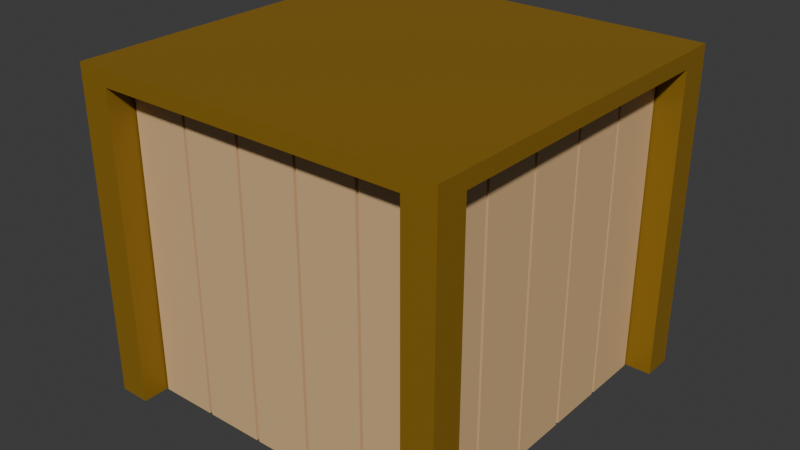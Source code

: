 # Source: SimpleBoxCollectable.blend  (saved by Blender 5.0.118; exported with 4.5.12 LTS)
import bpy
from mathutils import Matrix  # noqa: F401  (used for matrix-valued properties, if any)

bpy.ops.wm.read_factory_settings(use_empty=True)
scene = bpy.context.scene
scene.name = 'Scene'

# ---- collections
col_collection = bpy.data.collections.new('Collection'); scene.collection.children.link(col_collection)

# ---- materials (node trees are filled in below, after node groups)
mat_wooddark = bpy.data.materials.new('WoodDark')
mat_woodbright = bpy.data.materials.new('WoodBright')

# ---- material node trees
mat_wooddark.use_nodes = True; mat_wooddark.node_tree.nodes.clear()
_N = mat_wooddark.node_tree.nodes; _L = mat_wooddark.node_tree.links
n0 = _N.new('ShaderNodeBsdfPrincipled'); n0.name = 'Principled BSDF'; n0.location = (-200, 100)
n0.inputs[0].default_value = (0.2582, 0.1413, 0.006996, 1.0)
n1 = _N.new('ShaderNodeOutputMaterial'); n1.name = 'Material Output'; n1.location = (200, 100)
_L.new(n0.outputs[0], n1.inputs[0])
n1.is_active_output = True
mat_woodbright.use_nodes = True; mat_woodbright.node_tree.nodes.clear()
_N = mat_woodbright.node_tree.nodes; _L = mat_woodbright.node_tree.links
n0 = _N.new('ShaderNodeBsdfPrincipled'); n0.name = 'Principled BSDF'; n0.location = (-200, 100)
n0.inputs[0].default_value = (0.7305, 0.4793, 0.2423, 1.0)
n1 = _N.new('ShaderNodeOutputMaterial'); n1.name = 'Material Output'; n1.location = (200, 100)
_L.new(n0.outputs[0], n1.inputs[0])
n1.is_active_output = True

# ---- world
world_world = bpy.data.worlds.new('World'); scene.world = world_world
world_world.use_nodes = True; world_world.node_tree.nodes.clear()
_N = world_world.node_tree.nodes; _L = world_world.node_tree.links
n0 = _N.new('ShaderNodeOutputWorld'); n0.name = 'World Output'; n0.location = (200, 100)
n1 = _N.new('ShaderNodeBackground'); n1.name = 'Background'; n1.location = (-200, 100)
n1.inputs[0].default_value = (0.05088, 0.05088, 0.05088, 1.0)
_L.new(n1.outputs[0], n0.inputs[0])
n0.is_active_output = True
world_world.color = (0.05088, 0.05088, 0.05088)
world_world.sun_shadow_jitter_overblur = 0.0

# ---- meshes
me_cube_027 = bpy.data.meshes.new('Cube.027')
me_cube_027.from_pydata([(-1.0, -6.667, -1.0), (-1.0, -6.667, 1.0), (-1.0, 6.667, -1.0), (-1.0, 6.667, 1.0), (1.0, -6.667, -1.0), (1.0, -6.667, 1.0), (1.0, 6.667, -1.0), (1.0, 6.667, 1.0)], [], [(0, 1, 3, 2), (2, 3, 7, 6), (6, 7, 5, 4), (4, 5, 1, 0), (2, 6, 4, 0), (7, 3, 1, 5)])
_uv = me_cube_027.uv_layers.new(name='UVMap')
_uv.uv.foreach_set('vector', [0.375, 0.0, 0.625, 0.0, 0.625, 0.25, 0.375, 0.25, 0.375, 0.25, 0.625, 0.25, 0.625, 0.5, 0.375, 0.5, 0.375, 0.5, 0.625, 0.5, 0.625, 0.75, 0.375, 0.75, 0.375, 0.75, 0.625, 0.75, 0.625, 1.0, 0.375, 1.0, 0.125, 0.5, 0.375, 0.5, 0.375, 0.75, 0.125, 0.75, 0.625, 0.5, 0.875, 0.5, 0.875, 0.75, 0.625, 0.75])
me_cube_027.materials.append(mat_wooddark)
me_cube_027.update()
me_cube_001 = bpy.data.meshes.new('Cube.001')
me_cube_001.from_pydata([(-1.0, -6.667, -1.0), (-1.0, -6.667, 1.0), (-1.0, 6.667, -1.0), (-1.0, 6.667, 1.0), (1.0, -6.667, -1.0), (1.0, -6.667, 1.0), (1.0, 6.667, -1.0), (1.0, 6.667, 1.0)], [], [(0, 1, 3, 2), (2, 3, 7, 6), (6, 7, 5, 4), (4, 5, 1, 0), (2, 6, 4, 0), (7, 3, 1, 5)])
_uv = me_cube_001.uv_layers.new(name='UVMap')
_uv.uv.foreach_set('vector', [0.375, 0.0, 0.625, 0.0, 0.625, 0.25, 0.375, 0.25, 0.375, 0.25, 0.625, 0.25, 0.625, 0.5, 0.375, 0.5, 0.375, 0.5, 0.625, 0.5, 0.625, 0.75, 0.375, 0.75, 0.375, 0.75, 0.625, 0.75, 0.625, 1.0, 0.375, 1.0, 0.125, 0.5, 0.375, 0.5, 0.375, 0.75, 0.125, 0.75, 0.625, 0.5, 0.875, 0.5, 0.875, 0.75, 0.625, 0.75])
me_cube_001.materials.append(mat_wooddark)
me_cube_001.update()
me_cube_002 = bpy.data.meshes.new('Cube.002')
me_cube_002.from_pydata([(-1.0, -6.667, -1.0), (-1.0, -6.667, 1.0), (-1.0, 6.667, -1.0), (-1.0, 6.667, 1.0), (1.0, -6.667, -1.0), (1.0, -6.667, 1.0), (1.0, 6.667, -1.0), (1.0, 6.667, 1.0)], [], [(0, 1, 3, 2), (2, 3, 7, 6), (6, 7, 5, 4), (4, 5, 1, 0), (2, 6, 4, 0), (7, 3, 1, 5)])
_uv = me_cube_002.uv_layers.new(name='UVMap')
_uv.uv.foreach_set('vector', [0.375, 0.0, 0.625, 0.0, 0.625, 0.25, 0.375, 0.25, 0.375, 0.25, 0.625, 0.25, 0.625, 0.5, 0.375, 0.5, 0.375, 0.5, 0.625, 0.5, 0.625, 0.75, 0.375, 0.75, 0.375, 0.75, 0.625, 0.75, 0.625, 1.0, 0.375, 1.0, 0.125, 0.5, 0.375, 0.5, 0.375, 0.75, 0.125, 0.75, 0.625, 0.5, 0.875, 0.5, 0.875, 0.75, 0.625, 0.75])
me_cube_002.materials.append(mat_wooddark)
me_cube_002.update()
me_cube_008 = bpy.data.meshes.new('Cube.008')
me_cube_008.from_pydata([(-1.0, -6.667, -1.0), (-1.0, -6.667, 1.0), (-1.0, 6.667, -1.0), (-1.0, 6.667, 1.0), (1.0, -6.667, -1.0), (1.0, -6.667, 1.0), (1.0, 6.667, -1.0), (1.0, 6.667, 1.0)], [], [(0, 1, 3, 2), (2, 3, 7, 6), (6, 7, 5, 4), (4, 5, 1, 0), (2, 6, 4, 0), (7, 3, 1, 5)])
_uv = me_cube_008.uv_layers.new(name='UVMap')
_uv.uv.foreach_set('vector', [0.375, 0.0, 0.625, 0.0, 0.625, 0.25, 0.375, 0.25, 0.375, 0.25, 0.625, 0.25, 0.625, 0.5, 0.375, 0.5, 0.375, 0.5, 0.625, 0.5, 0.625, 0.75, 0.375, 0.75, 0.375, 0.75, 0.625, 0.75, 0.625, 1.0, 0.375, 1.0, 0.125, 0.5, 0.375, 0.5, 0.375, 0.75, 0.125, 0.75, 0.625, 0.5, 0.875, 0.5, 0.875, 0.75, 0.625, 0.75])
me_cube_008.materials.append(mat_wooddark)
me_cube_008.update()
me_cube_010 = bpy.data.meshes.new('Cube.010')
me_cube_010.from_pydata([(-1.0, -6.667, -1.0), (-1.0, -6.667, -0.9), (-1.0, 153.3, -1.0), (-1.0, 153.3, -0.9), (23.0, -6.667, -1.0), (23.0, -6.667, -0.9), (23.0, 153.3, -1.0), (23.0, 153.3, -0.9), (12.11, 92.16, -0.9), (15.7, 70.08, -0.9), (11.87, 49.43, -0.9), (13.75, 33.52, -0.9), (10.17, 13.29, -0.9), (8.004, 25.03, -0.9), (5.586, 6.922, -0.9), (5.999, 34.3, -0.9), (2.599, 43.63, -0.9), (3.497, 77.11, -0.9), (6.41, 87.74, -0.9), (9.351, 107.0, -0.9), (8.215, 69.03, -0.9), (4.803, 6.015, -1.0), (5.08, 28.8, -1.0), (2.362, 41.24, -1.0), (3.339, 69.82, -1.0), (5.627, 87.09, -1.0), (8.551, 103.3, -1.0), (7.112, 64.36, -1.0), (11.03, 80.55, -1.0), (13.98, 64.31, -1.0), (10.79, 47.61, -1.0), (12.13, 29.35, -1.0), (9.438, 12.9, -1.0), (7.127, 33.29, -1.0)], [], [(0, 1, 3, 2), (2, 3, 7, 6), (6, 7, 5, 4), (4, 5, 1, 0), (2, 6, 4, 29, 28, 27, 26, 25, 24, 23, 0), (7, 3, 1, 16, 17, 18, 19, 20, 8, 9, 5), (5, 9, 10, 11, 12, 13, 14, 15, 16, 1), (0, 23, 22, 21, 33, 32, 31, 30, 29, 4)])
_uv = me_cube_010.uv_layers.new(name='UVMap')
_uv.uv.foreach_set('vector', [0.375, 0.0, 0.625, 0.0, 0.625, 0.25, 0.375, 0.25, 0.375, 0.25, 0.625, 0.25, 0.625, 0.5, 0.375, 0.5, 0.375, 0.5, 0.625, 0.5, 0.625, 0.75, 0.375, 0.75, 0.375, 0.75, 0.625, 0.75, 0.625, 1.0, 0.375, 1.0, 0.125, 0.5, 0.375, 0.5, 0.375, 0.75, 0.281, 0.6391, 0.2504, 0.6137, 0.2095, 0.639, 0.2245, 0.5781, 0.194, 0.6035, 0.1702, 0.6305, 0.16, 0.6751, 0.125, 0.75, 0.625, 0.5, 0.875, 0.5, 0.875, 0.75, 0.8375, 0.6714, 0.8282, 0.6191, 0.7978, 0.6025, 0.7672, 0.5724, 0.779, 0.6317, 0.7384, 0.5956, 0.7011, 0.6301, 0.625, 0.75, 0.625, 0.75, 0.7011, 0.6301, 0.7409, 0.6623, 0.7214, 0.6872, 0.7587, 0.7188, 0.7812, 0.7005, 0.8064, 0.7288, 0.8021, 0.686, 0.8375, 0.6714, 0.875, 0.75, 0.125, 0.75, 0.16, 0.6751, 0.1883, 0.6946, 0.1855, 0.7302, 0.2097, 0.6876, 0.2337, 0.7194, 0.2618, 0.6937, 0.2478, 0.6652, 0.281, 0.6391, 0.375, 0.75])
me_cube_010.materials.append(mat_wooddark)
me_cube_010.update()
me_cube_011 = bpy.data.meshes.new('Cube.011')
me_cube_011.from_pydata([(12.11, 92.16, -0.9), (15.7, 70.08, -0.9), (11.87, 49.43, -0.9), (13.75, 33.52, -0.9), (10.17, 13.29, -0.9), (8.004, 25.03, -0.9), (5.586, 6.922, -0.9), (5.999, 34.3, -0.9), (2.599, 43.63, -0.9), (3.497, 77.11, -0.9), (6.41, 87.74, -0.9), (9.351, 107.0, -0.9), (8.215, 69.03, -0.9), (4.803, 6.015, -1.0), (5.08, 28.8, -1.0), (2.362, 41.24, -1.0), (3.339, 69.82, -1.0), (5.627, 87.09, -1.0), (8.551, 103.3, -1.0), (7.112, 64.36, -1.0), (11.03, 80.55, -1.0), (13.98, 64.31, -1.0), (10.79, 47.61, -1.0), (12.13, 29.35, -1.0), (9.438, 12.9, -1.0), (7.127, 33.29, -1.0)], [(11, 18), (8, 15), (9, 16), (10, 17), (12, 19), (3, 23), (4, 24), (5, 25), (6, 13), (7, 14)], [(7, 6, 5, 4, 3, 2, 1, 0, 12, 11, 10, 9, 8), (20, 0, 1, 21), (22, 23, 24, 25, 13, 14, 15, 16, 17, 18, 19, 20, 21), (1, 0, 20, 22, 2, 21)])
_uv = me_cube_011.uv_layers.new(name='UVMap')
_uv.uv.foreach_set('vector', [0.8021, 0.686, 0.8064, 0.7288, 0.7812, 0.7005, 0.7587, 0.7188, 0.7214, 0.6872, 0.7409, 0.6623, 0.7011, 0.6301, 0.7384, 0.5956, 0.779, 0.6317, 0.7672, 0.5724, 0.7978, 0.6025, 0.8282, 0.6191, 0.8375, 0.6714, 0.0, 0.0, 0.0, 0.0, 0.0, 0.0, 0.0, 0.0, 0.2478, 0.6652, 0.2618, 0.6937, 0.2337, 0.7194, 0.2097, 0.6876, 0.1855, 0.7302, 0.1883, 0.6946, 0.16, 0.6751, 0.1702, 0.6305, 0.194, 0.6035, 0.2245, 0.5781, 0.2095, 0.639, 0.2504, 0.6137, 0.281, 0.6391, 0.7011, 0.6301, 0.7384, 0.5956, 0.0, 0.0, 0.0, 0.0, 0.0, 0.0, 0.0, 0.0])
me_cube_011.materials.append(mat_wooddark)
me_cube_011.update()
me_cube_012 = bpy.data.meshes.new('Cube.012')
me_cube_012.from_pydata([(-0.95, -34.33, 0.0), (-0.95, -32.33, 0.0), (0.95, -34.33, 0.0), (0.95, -32.33, 0.0), (0.95, -34.33, 1.082), (0.95, -32.33, 1.251), (-0.95, -32.33, 1.266), (-0.95, -34.33, 1.42), (-0.4768, -32.33, 1.284), (-0.2507, -32.33, 1.551), (-0.08067, -32.33, 0.9802), (0.274, -32.33, 1.548), (0.3983, -32.33, 1.332), (0.6578, -32.33, 1.858), (0.7216, -34.33, 1.855), (0.5485, -34.33, 1.299), (0.3479, -34.33, 1.607), (0.06452, -34.33, 0.9481), (-0.09693, -34.33, 1.639), (-0.456, -34.33, 1.224)], [], [(0, 7, 6, 1), (1, 6, 8, 9, 10, 11, 12, 13, 5, 3), (3, 5, 4, 2), (2, 4, 14, 15, 16, 17, 18, 19, 7, 0), (1, 3, 2, 0), (6, 7, 19, 8), (8, 19, 18, 9), (9, 18, 17, 10), (10, 17, 16, 11), (11, 16, 15, 12), (12, 15, 14, 13), (13, 14, 4, 5)])
_uv = me_cube_012.uv_layers.new(name='UVMap')
_uv.uv.foreach_set('vector', [0.375, 0.0, 0.5525, 0.0, 0.5332, 0.25, 0.375, 0.25, 0.375, 0.25, 0.5332, 0.25, 0.5355, 0.3123, 0.5688, 0.342, 0.4975, 0.3644, 0.5685, 0.411, 0.5415, 0.4274, 0.6073, 0.4615, 0.5313, 0.5, 0.375, 0.5, 0.375, 0.5, 0.5313, 0.5, 0.5102, 0.75, 0.375, 0.75, 0.375, 0.75, 0.5102, 0.75, 0.6068, 0.78, 0.5374, 0.8028, 0.5758, 0.8292, 0.4935, 0.8665, 0.5799, 0.8878, 0.528, 0.935, 0.5525, 1.0, 0.375, 1.0, 0.125, 0.5, 0.375, 0.5, 0.375, 0.75, 0.125, 0.75, 0.5332, 0.25, 0.5525, 0.0, 0.528, 0.935, 0.5355, 0.3123, 0.5355, 0.3123, 0.528, 0.935, 0.5799, 0.8878, 0.5688, 0.342, 0.5688, 0.342, 0.5799, 0.8878, 0.4935, 0.8665, 0.4975, 0.3644, 0.4975, 0.3644, 0.4935, 0.8665, 0.5758, 0.8292, 0.5685, 0.411, 0.5685, 0.411, 0.5758, 0.8292, 0.5374, 0.8028, 0.5415, 0.4274, 0.5415, 0.4274, 0.5374, 0.8028, 0.6068, 0.78, 0.6073, 0.4615, 0.6073, 0.4615, 0.6068, 0.78, 0.5102, 0.75, 0.5313, 0.5])
me_cube_012.materials.append(mat_woodbright)
me_cube_012.update()
me_cube_028 = bpy.data.meshes.new('Cube.028')
me_cube_028.from_pydata([(-0.95, -34.33, 2.0), (-0.95, -32.33, 2.0), (0.95, -34.33, 2.0), (0.95, -32.33, 2.0), (0.95, -34.33, 1.082), (0.95, -32.33, 1.251), (-0.95, -32.33, 1.266), (-0.95, -34.33, 1.42), (-0.4768, -32.33, 1.284), (-0.2507, -32.33, 1.551), (-0.08067, -32.33, 0.9802), (0.274, -32.33, 1.548), (0.3983, -32.33, 1.332), (0.6578, -32.33, 1.858), (0.7216, -34.33, 1.855), (0.5485, -34.33, 1.299), (0.3479, -34.33, 1.607), (0.06452, -34.33, 0.9481), (-0.09693, -34.33, 1.639), (-0.4561, -34.33, 1.224)], [], [(3, 1, 0, 2), (5, 13, 12, 11, 10, 9, 8, 6, 1, 3), (4, 5, 3, 2), (6, 7, 0, 1), (7, 19, 18, 17, 16, 15, 14, 4, 2, 0)])
_uv = me_cube_028.uv_layers.new(name='UVMap')
_uv.uv.foreach_set('vector', [0.625, 0.5, 0.875, 0.5, 0.875, 0.75, 0.625, 0.75, 0.5313, 0.5, 0.6073, 0.4615, 0.5415, 0.4274, 0.5685, 0.411, 0.4975, 0.3644, 0.5688, 0.342, 0.5355, 0.3123, 0.5332, 0.25, 0.625, 0.25, 0.625, 0.5, 0.5102, 0.75, 0.5313, 0.5, 0.625, 0.5, 0.625, 0.75, 0.5332, 0.25, 0.5525, 0.0, 0.625, 0.0, 0.625, 0.25, 0.5525, 1.0, 0.528, 0.935, 0.5799, 0.8878, 0.4935, 0.8665, 0.5758, 0.8292, 0.5374, 0.8028, 0.6068, 0.78, 0.5102, 0.75, 0.625, 0.75, 0.625, 1.0])
me_cube_028.materials.append(mat_woodbright)
me_cube_028.update()
me_cube_029 = bpy.data.meshes.new('Cube.029')
me_cube_029.from_pydata([(-2.95, -34.33, 0.0), (-2.95, -32.33, 0.0), (-1.05, -34.33, 0.0), (-1.05, -32.33, 0.0), (-1.05, -34.33, 1.082), (-1.05, -32.33, 1.251), (-2.95, -32.33, 1.266), (-2.95, -34.33, 1.42), (-2.477, -32.33, 1.284), (-2.251, -32.33, 1.551), (-2.081, -32.33, 0.9802), (-1.726, -32.33, 1.548), (-1.602, -32.33, 1.332), (-1.342, -32.33, 1.858), (-1.278, -34.33, 1.855), (-1.452, -34.33, 1.299), (-1.652, -34.33, 1.607), (-1.935, -34.33, 0.9481), (-2.097, -34.33, 1.639), (-2.456, -34.33, 1.224)], [], [(0, 7, 6, 1), (1, 6, 8, 9, 10, 11, 12, 13, 5, 3), (3, 5, 4, 2), (2, 4, 14, 15, 16, 17, 18, 19, 7, 0), (1, 3, 2, 0), (6, 7, 19, 8), (8, 19, 18, 9), (9, 18, 17, 10), (10, 17, 16, 11), (11, 16, 15, 12), (12, 15, 14, 13), (13, 14, 4, 5)])
_uv = me_cube_029.uv_layers.new(name='UVMap')
_uv.uv.foreach_set('vector', [0.375, 0.0, 0.5525, 0.0, 0.5332, 0.25, 0.375, 0.25, 0.375, 0.25, 0.5332, 0.25, 0.5355, 0.3123, 0.5688, 0.342, 0.4975, 0.3644, 0.5685, 0.411, 0.5415, 0.4274, 0.6073, 0.4615, 0.5313, 0.5, 0.375, 0.5, 0.375, 0.5, 0.5313, 0.5, 0.5102, 0.75, 0.375, 0.75, 0.375, 0.75, 0.5102, 0.75, 0.6068, 0.78, 0.5374, 0.8028, 0.5758, 0.8292, 0.4935, 0.8665, 0.5799, 0.8878, 0.528, 0.935, 0.5525, 1.0, 0.375, 1.0, 0.125, 0.5, 0.375, 0.5, 0.375, 0.75, 0.125, 0.75, 0.5332, 0.25, 0.5525, 0.0, 0.528, 0.935, 0.5355, 0.3123, 0.5355, 0.3123, 0.528, 0.935, 0.5799, 0.8878, 0.5688, 0.342, 0.5688, 0.342, 0.5799, 0.8878, 0.4935, 0.8665, 0.4975, 0.3644, 0.4975, 0.3644, 0.4935, 0.8665, 0.5758, 0.8292, 0.5685, 0.411, 0.5685, 0.411, 0.5758, 0.8292, 0.5374, 0.8028, 0.5415, 0.4274, 0.5415, 0.4274, 0.5374, 0.8028, 0.6068, 0.78, 0.6073, 0.4615, 0.6073, 0.4615, 0.6068, 0.78, 0.5102, 0.75, 0.5313, 0.5])
me_cube_029.materials.append(mat_woodbright)
me_cube_029.update()
me_cube_030 = bpy.data.meshes.new('Cube.030')
me_cube_030.from_pydata([(-2.95, -34.33, 2.0), (-2.95, -32.33, 2.0), (-1.05, -34.33, 2.0), (-1.05, -32.33, 2.0), (-1.05, -34.33, 1.082), (-1.05, -32.33, 1.251), (-2.95, -32.33, 1.266), (-2.95, -34.33, 1.42), (-2.477, -32.33, 1.284), (-2.251, -32.33, 1.551), (-2.081, -32.33, 0.9802), (-1.726, -32.33, 1.548), (-1.602, -32.33, 1.332), (-1.342, -32.33, 1.858), (-1.278, -34.33, 1.855), (-1.452, -34.33, 1.299), (-1.652, -34.33, 1.607), (-1.935, -34.33, 0.9481), (-2.097, -34.33, 1.639), (-2.456, -34.33, 1.224)], [], [(3, 1, 0, 2), (5, 13, 12, 11, 10, 9, 8, 6, 1, 3), (4, 5, 3, 2), (6, 7, 0, 1), (7, 19, 18, 17, 16, 15, 14, 4, 2, 0)])
_uv = me_cube_030.uv_layers.new(name='UVMap')
_uv.uv.foreach_set('vector', [0.625, 0.5, 0.875, 0.5, 0.875, 0.75, 0.625, 0.75, 0.5313, 0.5, 0.6073, 0.4615, 0.5415, 0.4274, 0.5685, 0.411, 0.4975, 0.3644, 0.5688, 0.342, 0.5355, 0.3123, 0.5332, 0.25, 0.625, 0.25, 0.625, 0.5, 0.5102, 0.75, 0.5313, 0.5, 0.625, 0.5, 0.625, 0.75, 0.5332, 0.25, 0.5525, 0.0, 0.625, 0.0, 0.625, 0.25, 0.5525, 1.0, 0.528, 0.935, 0.5799, 0.8878, 0.4935, 0.8665, 0.5758, 0.8292, 0.5374, 0.8028, 0.6068, 0.78, 0.5102, 0.75, 0.625, 0.75, 0.625, 1.0])
me_cube_030.materials.append(mat_woodbright)
me_cube_030.update()
me_cube_031 = bpy.data.meshes.new('Cube.031')
me_cube_031.from_pydata([(-4.95, -34.33, 0.0), (-4.95, -32.33, 0.0), (-3.05, -34.33, 0.0), (-3.05, -32.33, 0.0), (-3.05, -34.33, 1.082), (-3.05, -32.33, 1.251), (-4.95, -32.33, 1.266), (-4.95, -34.33, 1.42), (-4.477, -32.33, 1.284), (-4.251, -32.33, 1.551), (-4.081, -32.33, 0.9802), (-3.726, -32.33, 1.548), (-3.602, -32.33, 1.332), (-3.342, -32.33, 1.858), (-3.278, -34.33, 1.855), (-3.452, -34.33, 1.299), (-3.652, -34.33, 1.607), (-3.935, -34.33, 0.9481), (-4.097, -34.33, 1.639), (-4.456, -34.33, 1.224)], [], [(0, 7, 6, 1), (1, 6, 8, 9, 10, 11, 12, 13, 5, 3), (3, 5, 4, 2), (2, 4, 14, 15, 16, 17, 18, 19, 7, 0), (1, 3, 2, 0), (6, 7, 19, 8), (8, 19, 18, 9), (9, 18, 17, 10), (10, 17, 16, 11), (11, 16, 15, 12), (12, 15, 14, 13), (13, 14, 4, 5)])
_uv = me_cube_031.uv_layers.new(name='UVMap')
_uv.uv.foreach_set('vector', [0.375, 0.0, 0.5525, 0.0, 0.5332, 0.25, 0.375, 0.25, 0.375, 0.25, 0.5332, 0.25, 0.5355, 0.3123, 0.5688, 0.342, 0.4975, 0.3644, 0.5685, 0.411, 0.5415, 0.4274, 0.6073, 0.4615, 0.5313, 0.5, 0.375, 0.5, 0.375, 0.5, 0.5313, 0.5, 0.5102, 0.75, 0.375, 0.75, 0.375, 0.75, 0.5102, 0.75, 0.6068, 0.78, 0.5374, 0.8028, 0.5758, 0.8292, 0.4935, 0.8665, 0.5799, 0.8878, 0.528, 0.935, 0.5525, 1.0, 0.375, 1.0, 0.125, 0.5, 0.375, 0.5, 0.375, 0.75, 0.125, 0.75, 0.5332, 0.25, 0.5525, 0.0, 0.528, 0.935, 0.5355, 0.3123, 0.5355, 0.3123, 0.528, 0.935, 0.5799, 0.8878, 0.5688, 0.342, 0.5688, 0.342, 0.5799, 0.8878, 0.4935, 0.8665, 0.4975, 0.3644, 0.4975, 0.3644, 0.4935, 0.8665, 0.5758, 0.8292, 0.5685, 0.411, 0.5685, 0.411, 0.5758, 0.8292, 0.5374, 0.8028, 0.5415, 0.4274, 0.5415, 0.4274, 0.5374, 0.8028, 0.6068, 0.78, 0.6073, 0.4615, 0.6073, 0.4615, 0.6068, 0.78, 0.5102, 0.75, 0.5313, 0.5])
me_cube_031.materials.append(mat_woodbright)
me_cube_031.update()
me_cube_032 = bpy.data.meshes.new('Cube.032')
me_cube_032.from_pydata([(-4.95, -34.33, 2.0), (-4.95, -32.33, 2.0), (-3.05, -34.33, 2.0), (-3.05, -32.33, 2.0), (-3.05, -34.33, 1.082), (-3.05, -32.33, 1.251), (-4.95, -32.33, 1.266), (-4.95, -34.33, 1.42), (-4.477, -32.33, 1.284), (-4.251, -32.33, 1.551), (-4.081, -32.33, 0.9802), (-3.726, -32.33, 1.548), (-3.602, -32.33, 1.332), (-3.342, -32.33, 1.858), (-3.278, -34.33, 1.855), (-3.452, -34.33, 1.299), (-3.652, -34.33, 1.607), (-3.935, -34.33, 0.9481), (-4.097, -34.33, 1.639), (-4.456, -34.33, 1.224)], [], [(3, 1, 0, 2), (5, 13, 12, 11, 10, 9, 8, 6, 1, 3), (4, 5, 3, 2), (6, 7, 0, 1), (7, 19, 18, 17, 16, 15, 14, 4, 2, 0)])
_uv = me_cube_032.uv_layers.new(name='UVMap')
_uv.uv.foreach_set('vector', [0.625, 0.5, 0.875, 0.5, 0.875, 0.75, 0.625, 0.75, 0.5313, 0.5, 0.6073, 0.4615, 0.5415, 0.4274, 0.5685, 0.411, 0.4975, 0.3644, 0.5688, 0.342, 0.5355, 0.3123, 0.5332, 0.25, 0.625, 0.25, 0.625, 0.5, 0.5102, 0.75, 0.5313, 0.5, 0.625, 0.5, 0.625, 0.75, 0.5332, 0.25, 0.5525, 0.0, 0.625, 0.0, 0.625, 0.25, 0.5525, 1.0, 0.528, 0.935, 0.5799, 0.8878, 0.4935, 0.8665, 0.5758, 0.8292, 0.5374, 0.8028, 0.6068, 0.78, 0.5102, 0.75, 0.625, 0.75, 0.625, 1.0])
me_cube_032.materials.append(mat_woodbright)
me_cube_032.update()
me_cube_033 = bpy.data.meshes.new('Cube.033')
me_cube_033.from_pydata([(1.05, -34.33, 0.0), (1.05, -32.33, 0.0), (2.95, -34.33, 0.0), (2.95, -32.33, 0.0), (2.95, -34.33, 1.082), (2.95, -32.33, 1.251), (1.05, -32.33, 1.266), (1.05, -34.33, 1.42), (1.523, -32.33, 1.284), (1.749, -32.33, 1.551), (1.919, -32.33, 0.9802), (2.274, -32.33, 1.548), (2.398, -32.33, 1.332), (2.658, -32.33, 1.858), (2.722, -34.33, 1.855), (2.548, -34.33, 1.299), (2.348, -34.33, 1.607), (2.065, -34.33, 0.9481), (1.903, -34.33, 1.639), (1.544, -34.33, 1.224)], [], [(0, 7, 6, 1), (1, 6, 8, 9, 10, 11, 12, 13, 5, 3), (3, 5, 4, 2), (2, 4, 14, 15, 16, 17, 18, 19, 7, 0), (1, 3, 2, 0), (6, 7, 19, 8), (8, 19, 18, 9), (9, 18, 17, 10), (10, 17, 16, 11), (11, 16, 15, 12), (12, 15, 14, 13), (13, 14, 4, 5)])
_uv = me_cube_033.uv_layers.new(name='UVMap')
_uv.uv.foreach_set('vector', [0.375, 0.0, 0.5525, 0.0, 0.5332, 0.25, 0.375, 0.25, 0.375, 0.25, 0.5332, 0.25, 0.5355, 0.3123, 0.5688, 0.342, 0.4975, 0.3644, 0.5685, 0.411, 0.5415, 0.4274, 0.6073, 0.4615, 0.5313, 0.5, 0.375, 0.5, 0.375, 0.5, 0.5313, 0.5, 0.5102, 0.75, 0.375, 0.75, 0.375, 0.75, 0.5102, 0.75, 0.6068, 0.78, 0.5374, 0.8028, 0.5758, 0.8292, 0.4935, 0.8665, 0.5799, 0.8878, 0.528, 0.935, 0.5525, 1.0, 0.375, 1.0, 0.125, 0.5, 0.375, 0.5, 0.375, 0.75, 0.125, 0.75, 0.5332, 0.25, 0.5525, 0.0, 0.528, 0.935, 0.5355, 0.3123, 0.5355, 0.3123, 0.528, 0.935, 0.5799, 0.8878, 0.5688, 0.342, 0.5688, 0.342, 0.5799, 0.8878, 0.4935, 0.8665, 0.4975, 0.3644, 0.4975, 0.3644, 0.4935, 0.8665, 0.5758, 0.8292, 0.5685, 0.411, 0.5685, 0.411, 0.5758, 0.8292, 0.5374, 0.8028, 0.5415, 0.4274, 0.5415, 0.4274, 0.5374, 0.8028, 0.6068, 0.78, 0.6073, 0.4615, 0.6073, 0.4615, 0.6068, 0.78, 0.5102, 0.75, 0.5313, 0.5])
me_cube_033.materials.append(mat_woodbright)
me_cube_033.update()
me_cube_034 = bpy.data.meshes.new('Cube.034')
me_cube_034.from_pydata([(1.05, -34.33, 2.0), (1.05, -32.33, 2.0), (2.95, -34.33, 2.0), (2.95, -32.33, 2.0), (2.95, -34.33, 1.082), (2.95, -32.33, 1.251), (1.05, -32.33, 1.266), (1.05, -34.33, 1.42), (1.523, -32.33, 1.284), (1.749, -32.33, 1.551), (1.919, -32.33, 0.9802), (2.274, -32.33, 1.548), (2.398, -32.33, 1.332), (2.658, -32.33, 1.858), (2.722, -34.33, 1.855), (2.548, -34.33, 1.299), (2.348, -34.33, 1.607), (2.065, -34.33, 0.9481), (1.903, -34.33, 1.639), (1.544, -34.33, 1.224)], [], [(3, 1, 0, 2), (5, 13, 12, 11, 10, 9, 8, 6, 1, 3), (4, 5, 3, 2), (6, 7, 0, 1), (7, 19, 18, 17, 16, 15, 14, 4, 2, 0)])
_uv = me_cube_034.uv_layers.new(name='UVMap')
_uv.uv.foreach_set('vector', [0.625, 0.5, 0.875, 0.5, 0.875, 0.75, 0.625, 0.75, 0.5313, 0.5, 0.6073, 0.4615, 0.5415, 0.4274, 0.5685, 0.411, 0.4975, 0.3644, 0.5688, 0.342, 0.5355, 0.3123, 0.5332, 0.25, 0.625, 0.25, 0.625, 0.5, 0.5102, 0.75, 0.5313, 0.5, 0.625, 0.5, 0.625, 0.75, 0.5332, 0.25, 0.5525, 0.0, 0.625, 0.0, 0.625, 0.25, 0.5525, 1.0, 0.528, 0.935, 0.5799, 0.8878, 0.4935, 0.8665, 0.5758, 0.8292, 0.5374, 0.8028, 0.6068, 0.78, 0.5102, 0.75, 0.625, 0.75, 0.625, 1.0])
me_cube_034.materials.append(mat_woodbright)
me_cube_034.update()
me_cube_035 = bpy.data.meshes.new('Cube.035')
me_cube_035.from_pydata([(3.05, -34.33, 0.0), (3.05, -32.33, 0.0), (4.95, -34.33, 0.0), (4.95, -32.33, 0.0), (4.95, -34.33, 1.082), (4.95, -32.33, 1.251), (3.05, -32.33, 1.266), (3.05, -34.33, 1.42), (3.523, -32.33, 1.284), (3.749, -32.33, 1.551), (3.919, -32.33, 0.9802), (4.274, -32.33, 1.548), (4.398, -32.33, 1.332), (4.658, -32.33, 1.858), (4.722, -34.33, 1.855), (4.548, -34.33, 1.299), (4.348, -34.33, 1.607), (4.065, -34.33, 0.9481), (3.903, -34.33, 1.639), (3.544, -34.33, 1.224)], [], [(0, 7, 6, 1), (1, 6, 8, 9, 10, 11, 12, 13, 5, 3), (3, 5, 4, 2), (2, 4, 14, 15, 16, 17, 18, 19, 7, 0), (1, 3, 2, 0), (6, 7, 19, 8), (8, 19, 18, 9), (9, 18, 17, 10), (10, 17, 16, 11), (11, 16, 15, 12), (12, 15, 14, 13), (13, 14, 4, 5)])
_uv = me_cube_035.uv_layers.new(name='UVMap')
_uv.uv.foreach_set('vector', [0.375, 0.0, 0.5525, 0.0, 0.5332, 0.25, 0.375, 0.25, 0.375, 0.25, 0.5332, 0.25, 0.5355, 0.3123, 0.5688, 0.342, 0.4975, 0.3644, 0.5685, 0.411, 0.5415, 0.4274, 0.6073, 0.4615, 0.5313, 0.5, 0.375, 0.5, 0.375, 0.5, 0.5313, 0.5, 0.5102, 0.75, 0.375, 0.75, 0.375, 0.75, 0.5102, 0.75, 0.6068, 0.78, 0.5374, 0.8028, 0.5758, 0.8292, 0.4935, 0.8665, 0.5799, 0.8878, 0.528, 0.935, 0.5525, 1.0, 0.375, 1.0, 0.125, 0.5, 0.375, 0.5, 0.375, 0.75, 0.125, 0.75, 0.5332, 0.25, 0.5525, 0.0, 0.528, 0.935, 0.5355, 0.3123, 0.5355, 0.3123, 0.528, 0.935, 0.5799, 0.8878, 0.5688, 0.342, 0.5688, 0.342, 0.5799, 0.8878, 0.4935, 0.8665, 0.4975, 0.3644, 0.4975, 0.3644, 0.4935, 0.8665, 0.5758, 0.8292, 0.5685, 0.411, 0.5685, 0.411, 0.5758, 0.8292, 0.5374, 0.8028, 0.5415, 0.4274, 0.5415, 0.4274, 0.5374, 0.8028, 0.6068, 0.78, 0.6073, 0.4615, 0.6073, 0.4615, 0.6068, 0.78, 0.5102, 0.75, 0.5313, 0.5])
me_cube_035.materials.append(mat_woodbright)
me_cube_035.update()
me_cube_036 = bpy.data.meshes.new('Cube.036')
me_cube_036.from_pydata([(3.05, -34.33, 2.0), (3.05, -32.33, 2.0), (4.95, -34.33, 2.0), (4.95, -32.33, 2.0), (4.95, -34.33, 1.082), (4.95, -32.33, 1.251), (3.05, -32.33, 1.266), (3.05, -34.33, 1.42), (3.523, -32.33, 1.284), (3.749, -32.33, 1.551), (3.919, -32.33, 0.9802), (4.274, -32.33, 1.548), (4.398, -32.33, 1.332), (4.658, -32.33, 1.858), (4.722, -34.33, 1.855), (4.548, -34.33, 1.299), (4.348, -34.33, 1.607), (4.065, -34.33, 0.9481), (3.903, -34.33, 1.639), (3.544, -34.33, 1.224)], [], [(3, 1, 0, 2), (5, 13, 12, 11, 10, 9, 8, 6, 1, 3), (4, 5, 3, 2), (6, 7, 0, 1), (7, 19, 18, 17, 16, 15, 14, 4, 2, 0)])
_uv = me_cube_036.uv_layers.new(name='UVMap')
_uv.uv.foreach_set('vector', [0.625, 0.5, 0.875, 0.5, 0.875, 0.75, 0.625, 0.75, 0.5313, 0.5, 0.6073, 0.4615, 0.5415, 0.4274, 0.5685, 0.411, 0.4975, 0.3644, 0.5688, 0.342, 0.5355, 0.3123, 0.5332, 0.25, 0.625, 0.25, 0.625, 0.5, 0.5102, 0.75, 0.5313, 0.5, 0.625, 0.5, 0.625, 0.75, 0.5332, 0.25, 0.5525, 0.0, 0.625, 0.0, 0.625, 0.25, 0.5525, 1.0, 0.528, 0.935, 0.5799, 0.8878, 0.4935, 0.8665, 0.5758, 0.8292, 0.5374, 0.8028, 0.6068, 0.78, 0.5102, 0.75, 0.625, 0.75, 0.625, 1.0])
me_cube_036.materials.append(mat_woodbright)
me_cube_036.update()
me_cube_037 = bpy.data.meshes.new('Cube.037')
me_cube_037.from_pydata([(-0.95, -34.33, 0.0), (-0.95, -32.33, 0.0), (0.95, -34.33, 0.0), (0.95, -32.33, 0.0), (0.95, -34.33, 1.082), (0.95, -32.33, 1.251), (-0.95, -32.33, 1.266), (-0.95, -34.33, 1.42), (-0.4768, -32.33, 1.284), (-0.2507, -32.33, 1.551), (-0.08067, -32.33, 0.9802), (0.274, -32.33, 1.548), (0.3983, -32.33, 1.332), (0.6578, -32.33, 1.858), (0.7216, -34.33, 1.855), (0.5485, -34.33, 1.299), (0.3479, -34.33, 1.607), (0.06452, -34.33, 0.9481), (-0.09693, -34.33, 1.639), (-0.456, -34.33, 1.224)], [], [(0, 7, 6, 1), (1, 6, 8, 9, 10, 11, 12, 13, 5, 3), (3, 5, 4, 2), (2, 4, 14, 15, 16, 17, 18, 19, 7, 0), (1, 3, 2, 0), (6, 7, 19, 8), (8, 19, 18, 9), (9, 18, 17, 10), (10, 17, 16, 11), (11, 16, 15, 12), (12, 15, 14, 13), (13, 14, 4, 5)])
_uv = me_cube_037.uv_layers.new(name='UVMap')
_uv.uv.foreach_set('vector', [0.375, 0.0, 0.5525, 0.0, 0.5332, 0.25, 0.375, 0.25, 0.375, 0.25, 0.5332, 0.25, 0.5355, 0.3123, 0.5688, 0.342, 0.4975, 0.3644, 0.5685, 0.411, 0.5415, 0.4274, 0.6073, 0.4615, 0.5313, 0.5, 0.375, 0.5, 0.375, 0.5, 0.5313, 0.5, 0.5102, 0.75, 0.375, 0.75, 0.375, 0.75, 0.5102, 0.75, 0.6068, 0.78, 0.5374, 0.8028, 0.5758, 0.8292, 0.4935, 0.8665, 0.5799, 0.8878, 0.528, 0.935, 0.5525, 1.0, 0.375, 1.0, 0.125, 0.5, 0.375, 0.5, 0.375, 0.75, 0.125, 0.75, 0.5332, 0.25, 0.5525, 0.0, 0.528, 0.935, 0.5355, 0.3123, 0.5355, 0.3123, 0.528, 0.935, 0.5799, 0.8878, 0.5688, 0.342, 0.5688, 0.342, 0.5799, 0.8878, 0.4935, 0.8665, 0.4975, 0.3644, 0.4975, 0.3644, 0.4935, 0.8665, 0.5758, 0.8292, 0.5685, 0.411, 0.5685, 0.411, 0.5758, 0.8292, 0.5374, 0.8028, 0.5415, 0.4274, 0.5415, 0.4274, 0.5374, 0.8028, 0.6068, 0.78, 0.6073, 0.4615, 0.6073, 0.4615, 0.6068, 0.78, 0.5102, 0.75, 0.5313, 0.5])
me_cube_037.materials.append(mat_woodbright)
me_cube_037.update()
me_cube_038 = bpy.data.meshes.new('Cube.038')
me_cube_038.from_pydata([(-0.95, -34.33, 2.0), (-0.95, -32.33, 2.0), (0.95, -34.33, 2.0), (0.95, -32.33, 2.0), (0.95, -34.33, 1.082), (0.95, -32.33, 1.251), (-0.95, -32.33, 1.266), (-0.95, -34.33, 1.42), (-0.4768, -32.33, 1.284), (-0.2507, -32.33, 1.551), (-0.08067, -32.33, 0.9802), (0.274, -32.33, 1.548), (0.3983, -32.33, 1.332), (0.6578, -32.33, 1.858), (0.7216, -34.33, 1.855), (0.5485, -34.33, 1.299), (0.3479, -34.33, 1.607), (0.06452, -34.33, 0.9481), (-0.09693, -34.33, 1.639), (-0.4561, -34.33, 1.224)], [], [(3, 1, 0, 2), (5, 13, 12, 11, 10, 9, 8, 6, 1, 3), (4, 5, 3, 2), (6, 7, 0, 1), (7, 19, 18, 17, 16, 15, 14, 4, 2, 0)])
_uv = me_cube_038.uv_layers.new(name='UVMap')
_uv.uv.foreach_set('vector', [0.625, 0.5, 0.875, 0.5, 0.875, 0.75, 0.625, 0.75, 0.5313, 0.5, 0.6073, 0.4615, 0.5415, 0.4274, 0.5685, 0.411, 0.4975, 0.3644, 0.5688, 0.342, 0.5355, 0.3123, 0.5332, 0.25, 0.625, 0.25, 0.625, 0.5, 0.5102, 0.75, 0.5313, 0.5, 0.625, 0.5, 0.625, 0.75, 0.5332, 0.25, 0.5525, 0.0, 0.625, 0.0, 0.625, 0.25, 0.5525, 1.0, 0.528, 0.935, 0.5799, 0.8878, 0.4935, 0.8665, 0.5758, 0.8292, 0.5374, 0.8028, 0.6068, 0.78, 0.5102, 0.75, 0.625, 0.75, 0.625, 1.0])
me_cube_038.materials.append(mat_woodbright)
me_cube_038.update()
me_cube_039 = bpy.data.meshes.new('Cube.039')
me_cube_039.from_pydata([(-2.95, -34.33, 0.0), (-2.95, -32.33, 0.0), (-1.05, -34.33, 0.0), (-1.05, -32.33, 0.0), (-1.05, -34.33, 1.082), (-1.05, -32.33, 1.251), (-2.95, -32.33, 1.266), (-2.95, -34.33, 1.42), (-2.477, -32.33, 1.284), (-2.251, -32.33, 1.551), (-2.081, -32.33, 0.9802), (-1.726, -32.33, 1.548), (-1.602, -32.33, 1.332), (-1.342, -32.33, 1.858), (-1.278, -34.33, 1.855), (-1.452, -34.33, 1.299), (-1.652, -34.33, 1.607), (-1.935, -34.33, 0.9481), (-2.097, -34.33, 1.639), (-2.456, -34.33, 1.224)], [], [(0, 7, 6, 1), (1, 6, 8, 9, 10, 11, 12, 13, 5, 3), (3, 5, 4, 2), (2, 4, 14, 15, 16, 17, 18, 19, 7, 0), (1, 3, 2, 0), (6, 7, 19, 8), (8, 19, 18, 9), (9, 18, 17, 10), (10, 17, 16, 11), (11, 16, 15, 12), (12, 15, 14, 13), (13, 14, 4, 5)])
_uv = me_cube_039.uv_layers.new(name='UVMap')
_uv.uv.foreach_set('vector', [0.375, 0.0, 0.5525, 0.0, 0.5332, 0.25, 0.375, 0.25, 0.375, 0.25, 0.5332, 0.25, 0.5355, 0.3123, 0.5688, 0.342, 0.4975, 0.3644, 0.5685, 0.411, 0.5415, 0.4274, 0.6073, 0.4615, 0.5313, 0.5, 0.375, 0.5, 0.375, 0.5, 0.5313, 0.5, 0.5102, 0.75, 0.375, 0.75, 0.375, 0.75, 0.5102, 0.75, 0.6068, 0.78, 0.5374, 0.8028, 0.5758, 0.8292, 0.4935, 0.8665, 0.5799, 0.8878, 0.528, 0.935, 0.5525, 1.0, 0.375, 1.0, 0.125, 0.5, 0.375, 0.5, 0.375, 0.75, 0.125, 0.75, 0.5332, 0.25, 0.5525, 0.0, 0.528, 0.935, 0.5355, 0.3123, 0.5355, 0.3123, 0.528, 0.935, 0.5799, 0.8878, 0.5688, 0.342, 0.5688, 0.342, 0.5799, 0.8878, 0.4935, 0.8665, 0.4975, 0.3644, 0.4975, 0.3644, 0.4935, 0.8665, 0.5758, 0.8292, 0.5685, 0.411, 0.5685, 0.411, 0.5758, 0.8292, 0.5374, 0.8028, 0.5415, 0.4274, 0.5415, 0.4274, 0.5374, 0.8028, 0.6068, 0.78, 0.6073, 0.4615, 0.6073, 0.4615, 0.6068, 0.78, 0.5102, 0.75, 0.5313, 0.5])
me_cube_039.materials.append(mat_woodbright)
me_cube_039.update()
me_cube_040 = bpy.data.meshes.new('Cube.040')
me_cube_040.from_pydata([(-2.95, -34.33, 2.0), (-2.95, -32.33, 2.0), (-1.05, -34.33, 2.0), (-1.05, -32.33, 2.0), (-1.05, -34.33, 1.082), (-1.05, -32.33, 1.251), (-2.95, -32.33, 1.266), (-2.95, -34.33, 1.42), (-2.477, -32.33, 1.284), (-2.251, -32.33, 1.551), (-2.081, -32.33, 0.9802), (-1.726, -32.33, 1.548), (-1.602, -32.33, 1.332), (-1.342, -32.33, 1.858), (-1.278, -34.33, 1.855), (-1.452, -34.33, 1.299), (-1.652, -34.33, 1.607), (-1.935, -34.33, 0.9481), (-2.097, -34.33, 1.639), (-2.456, -34.33, 1.224)], [], [(3, 1, 0, 2), (5, 13, 12, 11, 10, 9, 8, 6, 1, 3), (4, 5, 3, 2), (6, 7, 0, 1), (7, 19, 18, 17, 16, 15, 14, 4, 2, 0)])
_uv = me_cube_040.uv_layers.new(name='UVMap')
_uv.uv.foreach_set('vector', [0.625, 0.5, 0.875, 0.5, 0.875, 0.75, 0.625, 0.75, 0.5313, 0.5, 0.6073, 0.4615, 0.5415, 0.4274, 0.5685, 0.411, 0.4975, 0.3644, 0.5688, 0.342, 0.5355, 0.3123, 0.5332, 0.25, 0.625, 0.25, 0.625, 0.5, 0.5102, 0.75, 0.5313, 0.5, 0.625, 0.5, 0.625, 0.75, 0.5332, 0.25, 0.5525, 0.0, 0.625, 0.0, 0.625, 0.25, 0.5525, 1.0, 0.528, 0.935, 0.5799, 0.8878, 0.4935, 0.8665, 0.5758, 0.8292, 0.5374, 0.8028, 0.6068, 0.78, 0.5102, 0.75, 0.625, 0.75, 0.625, 1.0])
me_cube_040.materials.append(mat_woodbright)
me_cube_040.update()
me_cube_041 = bpy.data.meshes.new('Cube.041')
me_cube_041.from_pydata([(-4.95, -34.33, 0.0), (-4.95, -32.33, 0.0), (-3.05, -34.33, 0.0), (-3.05, -32.33, 0.0), (-3.05, -34.33, 1.082), (-3.05, -32.33, 1.251), (-4.95, -32.33, 1.266), (-4.95, -34.33, 1.42), (-4.477, -32.33, 1.284), (-4.251, -32.33, 1.551), (-4.081, -32.33, 0.9802), (-3.726, -32.33, 1.548), (-3.602, -32.33, 1.332), (-3.342, -32.33, 1.858), (-3.278, -34.33, 1.855), (-3.452, -34.33, 1.299), (-3.652, -34.33, 1.607), (-3.935, -34.33, 0.9481), (-4.097, -34.33, 1.639), (-4.456, -34.33, 1.224)], [], [(0, 7, 6, 1), (1, 6, 8, 9, 10, 11, 12, 13, 5, 3), (3, 5, 4, 2), (2, 4, 14, 15, 16, 17, 18, 19, 7, 0), (1, 3, 2, 0), (6, 7, 19, 8), (8, 19, 18, 9), (9, 18, 17, 10), (10, 17, 16, 11), (11, 16, 15, 12), (12, 15, 14, 13), (13, 14, 4, 5)])
_uv = me_cube_041.uv_layers.new(name='UVMap')
_uv.uv.foreach_set('vector', [0.375, 0.0, 0.5525, 0.0, 0.5332, 0.25, 0.375, 0.25, 0.375, 0.25, 0.5332, 0.25, 0.5355, 0.3123, 0.5688, 0.342, 0.4975, 0.3644, 0.5685, 0.411, 0.5415, 0.4274, 0.6073, 0.4615, 0.5313, 0.5, 0.375, 0.5, 0.375, 0.5, 0.5313, 0.5, 0.5102, 0.75, 0.375, 0.75, 0.375, 0.75, 0.5102, 0.75, 0.6068, 0.78, 0.5374, 0.8028, 0.5758, 0.8292, 0.4935, 0.8665, 0.5799, 0.8878, 0.528, 0.935, 0.5525, 1.0, 0.375, 1.0, 0.125, 0.5, 0.375, 0.5, 0.375, 0.75, 0.125, 0.75, 0.5332, 0.25, 0.5525, 0.0, 0.528, 0.935, 0.5355, 0.3123, 0.5355, 0.3123, 0.528, 0.935, 0.5799, 0.8878, 0.5688, 0.342, 0.5688, 0.342, 0.5799, 0.8878, 0.4935, 0.8665, 0.4975, 0.3644, 0.4975, 0.3644, 0.4935, 0.8665, 0.5758, 0.8292, 0.5685, 0.411, 0.5685, 0.411, 0.5758, 0.8292, 0.5374, 0.8028, 0.5415, 0.4274, 0.5415, 0.4274, 0.5374, 0.8028, 0.6068, 0.78, 0.6073, 0.4615, 0.6073, 0.4615, 0.6068, 0.78, 0.5102, 0.75, 0.5313, 0.5])
me_cube_041.materials.append(mat_woodbright)
me_cube_041.update()
me_cube_042 = bpy.data.meshes.new('Cube.042')
me_cube_042.from_pydata([(-4.95, -34.33, 2.0), (-4.95, -32.33, 2.0), (-3.05, -34.33, 2.0), (-3.05, -32.33, 2.0), (-3.05, -34.33, 1.082), (-3.05, -32.33, 1.251), (-4.95, -32.33, 1.266), (-4.95, -34.33, 1.42), (-4.477, -32.33, 1.284), (-4.251, -32.33, 1.551), (-4.081, -32.33, 0.9802), (-3.726, -32.33, 1.548), (-3.602, -32.33, 1.332), (-3.342, -32.33, 1.858), (-3.278, -34.33, 1.855), (-3.452, -34.33, 1.299), (-3.652, -34.33, 1.607), (-3.935, -34.33, 0.9481), (-4.097, -34.33, 1.639), (-4.456, -34.33, 1.224)], [], [(3, 1, 0, 2), (5, 13, 12, 11, 10, 9, 8, 6, 1, 3), (4, 5, 3, 2), (6, 7, 0, 1), (7, 19, 18, 17, 16, 15, 14, 4, 2, 0)])
_uv = me_cube_042.uv_layers.new(name='UVMap')
_uv.uv.foreach_set('vector', [0.625, 0.5, 0.875, 0.5, 0.875, 0.75, 0.625, 0.75, 0.5313, 0.5, 0.6073, 0.4615, 0.5415, 0.4274, 0.5685, 0.411, 0.4975, 0.3644, 0.5688, 0.342, 0.5355, 0.3123, 0.5332, 0.25, 0.625, 0.25, 0.625, 0.5, 0.5102, 0.75, 0.5313, 0.5, 0.625, 0.5, 0.625, 0.75, 0.5332, 0.25, 0.5525, 0.0, 0.625, 0.0, 0.625, 0.25, 0.5525, 1.0, 0.528, 0.935, 0.5799, 0.8878, 0.4935, 0.8665, 0.5758, 0.8292, 0.5374, 0.8028, 0.6068, 0.78, 0.5102, 0.75, 0.625, 0.75, 0.625, 1.0])
me_cube_042.materials.append(mat_woodbright)
me_cube_042.update()
me_cube_043 = bpy.data.meshes.new('Cube.043')
me_cube_043.from_pydata([(1.05, -34.33, 0.0), (1.05, -32.33, 0.0), (2.95, -34.33, 0.0), (2.95, -32.33, 0.0), (2.95, -34.33, 1.082), (2.95, -32.33, 1.251), (1.05, -32.33, 1.266), (1.05, -34.33, 1.42), (1.523, -32.33, 1.284), (1.749, -32.33, 1.551), (1.919, -32.33, 0.9802), (2.274, -32.33, 1.548), (2.398, -32.33, 1.332), (2.658, -32.33, 1.858), (2.722, -34.33, 1.855), (2.548, -34.33, 1.299), (2.348, -34.33, 1.607), (2.065, -34.33, 0.9481), (1.903, -34.33, 1.639), (1.544, -34.33, 1.224)], [], [(0, 7, 6, 1), (1, 6, 8, 9, 10, 11, 12, 13, 5, 3), (3, 5, 4, 2), (2, 4, 14, 15, 16, 17, 18, 19, 7, 0), (1, 3, 2, 0), (6, 7, 19, 8), (8, 19, 18, 9), (9, 18, 17, 10), (10, 17, 16, 11), (11, 16, 15, 12), (12, 15, 14, 13), (13, 14, 4, 5)])
_uv = me_cube_043.uv_layers.new(name='UVMap')
_uv.uv.foreach_set('vector', [0.375, 0.0, 0.5525, 0.0, 0.5332, 0.25, 0.375, 0.25, 0.375, 0.25, 0.5332, 0.25, 0.5355, 0.3123, 0.5688, 0.342, 0.4975, 0.3644, 0.5685, 0.411, 0.5415, 0.4274, 0.6073, 0.4615, 0.5313, 0.5, 0.375, 0.5, 0.375, 0.5, 0.5313, 0.5, 0.5102, 0.75, 0.375, 0.75, 0.375, 0.75, 0.5102, 0.75, 0.6068, 0.78, 0.5374, 0.8028, 0.5758, 0.8292, 0.4935, 0.8665, 0.5799, 0.8878, 0.528, 0.935, 0.5525, 1.0, 0.375, 1.0, 0.125, 0.5, 0.375, 0.5, 0.375, 0.75, 0.125, 0.75, 0.5332, 0.25, 0.5525, 0.0, 0.528, 0.935, 0.5355, 0.3123, 0.5355, 0.3123, 0.528, 0.935, 0.5799, 0.8878, 0.5688, 0.342, 0.5688, 0.342, 0.5799, 0.8878, 0.4935, 0.8665, 0.4975, 0.3644, 0.4975, 0.3644, 0.4935, 0.8665, 0.5758, 0.8292, 0.5685, 0.411, 0.5685, 0.411, 0.5758, 0.8292, 0.5374, 0.8028, 0.5415, 0.4274, 0.5415, 0.4274, 0.5374, 0.8028, 0.6068, 0.78, 0.6073, 0.4615, 0.6073, 0.4615, 0.6068, 0.78, 0.5102, 0.75, 0.5313, 0.5])
me_cube_043.materials.append(mat_woodbright)
me_cube_043.update()
me_cube_044 = bpy.data.meshes.new('Cube.044')
me_cube_044.from_pydata([(1.05, -34.33, 2.0), (1.05, -32.33, 2.0), (2.95, -34.33, 2.0), (2.95, -32.33, 2.0), (2.95, -34.33, 1.082), (2.95, -32.33, 1.251), (1.05, -32.33, 1.266), (1.05, -34.33, 1.42), (1.523, -32.33, 1.284), (1.749, -32.33, 1.551), (1.919, -32.33, 0.9802), (2.274, -32.33, 1.548), (2.398, -32.33, 1.332), (2.658, -32.33, 1.858), (2.722, -34.33, 1.855), (2.548, -34.33, 1.299), (2.348, -34.33, 1.607), (2.065, -34.33, 0.9481), (1.903, -34.33, 1.639), (1.544, -34.33, 1.224)], [], [(3, 1, 0, 2), (5, 13, 12, 11, 10, 9, 8, 6, 1, 3), (4, 5, 3, 2), (6, 7, 0, 1), (7, 19, 18, 17, 16, 15, 14, 4, 2, 0)])
_uv = me_cube_044.uv_layers.new(name='UVMap')
_uv.uv.foreach_set('vector', [0.625, 0.5, 0.875, 0.5, 0.875, 0.75, 0.625, 0.75, 0.5313, 0.5, 0.6073, 0.4615, 0.5415, 0.4274, 0.5685, 0.411, 0.4975, 0.3644, 0.5688, 0.342, 0.5355, 0.3123, 0.5332, 0.25, 0.625, 0.25, 0.625, 0.5, 0.5102, 0.75, 0.5313, 0.5, 0.625, 0.5, 0.625, 0.75, 0.5332, 0.25, 0.5525, 0.0, 0.625, 0.0, 0.625, 0.25, 0.5525, 1.0, 0.528, 0.935, 0.5799, 0.8878, 0.4935, 0.8665, 0.5758, 0.8292, 0.5374, 0.8028, 0.6068, 0.78, 0.5102, 0.75, 0.625, 0.75, 0.625, 1.0])
me_cube_044.materials.append(mat_woodbright)
me_cube_044.update()
me_cube_045 = bpy.data.meshes.new('Cube.045')
me_cube_045.from_pydata([(3.05, -34.33, 0.0), (3.05, -32.33, 0.0), (4.95, -34.33, 0.0), (4.95, -32.33, 0.0), (4.95, -34.33, 1.082), (4.95, -32.33, 1.251), (3.05, -32.33, 1.266), (3.05, -34.33, 1.42), (3.523, -32.33, 1.284), (3.749, -32.33, 1.551), (3.919, -32.33, 0.9802), (4.274, -32.33, 1.548), (4.398, -32.33, 1.332), (4.658, -32.33, 1.858), (4.722, -34.33, 1.855), (4.548, -34.33, 1.299), (4.348, -34.33, 1.607), (4.065, -34.33, 0.9481), (3.903, -34.33, 1.639), (3.544, -34.33, 1.224)], [], [(0, 7, 6, 1), (1, 6, 8, 9, 10, 11, 12, 13, 5, 3), (3, 5, 4, 2), (2, 4, 14, 15, 16, 17, 18, 19, 7, 0), (1, 3, 2, 0), (6, 7, 19, 8), (8, 19, 18, 9), (9, 18, 17, 10), (10, 17, 16, 11), (11, 16, 15, 12), (12, 15, 14, 13), (13, 14, 4, 5)])
_uv = me_cube_045.uv_layers.new(name='UVMap')
_uv.uv.foreach_set('vector', [0.375, 0.0, 0.5525, 0.0, 0.5332, 0.25, 0.375, 0.25, 0.375, 0.25, 0.5332, 0.25, 0.5355, 0.3123, 0.5688, 0.342, 0.4975, 0.3644, 0.5685, 0.411, 0.5415, 0.4274, 0.6073, 0.4615, 0.5313, 0.5, 0.375, 0.5, 0.375, 0.5, 0.5313, 0.5, 0.5102, 0.75, 0.375, 0.75, 0.375, 0.75, 0.5102, 0.75, 0.6068, 0.78, 0.5374, 0.8028, 0.5758, 0.8292, 0.4935, 0.8665, 0.5799, 0.8878, 0.528, 0.935, 0.5525, 1.0, 0.375, 1.0, 0.125, 0.5, 0.375, 0.5, 0.375, 0.75, 0.125, 0.75, 0.5332, 0.25, 0.5525, 0.0, 0.528, 0.935, 0.5355, 0.3123, 0.5355, 0.3123, 0.528, 0.935, 0.5799, 0.8878, 0.5688, 0.342, 0.5688, 0.342, 0.5799, 0.8878, 0.4935, 0.8665, 0.4975, 0.3644, 0.4975, 0.3644, 0.4935, 0.8665, 0.5758, 0.8292, 0.5685, 0.411, 0.5685, 0.411, 0.5758, 0.8292, 0.5374, 0.8028, 0.5415, 0.4274, 0.5415, 0.4274, 0.5374, 0.8028, 0.6068, 0.78, 0.6073, 0.4615, 0.6073, 0.4615, 0.6068, 0.78, 0.5102, 0.75, 0.5313, 0.5])
me_cube_045.materials.append(mat_woodbright)
me_cube_045.update()
me_cube_046 = bpy.data.meshes.new('Cube.046')
me_cube_046.from_pydata([(3.05, -34.33, 2.0), (3.05, -32.33, 2.0), (4.95, -34.33, 2.0), (4.95, -32.33, 2.0), (4.95, -34.33, 1.082), (4.95, -32.33, 1.251), (3.05, -32.33, 1.266), (3.05, -34.33, 1.42), (3.523, -32.33, 1.284), (3.749, -32.33, 1.551), (3.919, -32.33, 0.9802), (4.274, -32.33, 1.548), (4.398, -32.33, 1.332), (4.658, -32.33, 1.858), (4.722, -34.33, 1.855), (4.548, -34.33, 1.299), (4.348, -34.33, 1.607), (4.065, -34.33, 0.9481), (3.903, -34.33, 1.639), (3.544, -34.33, 1.224)], [], [(3, 1, 0, 2), (5, 13, 12, 11, 10, 9, 8, 6, 1, 3), (4, 5, 3, 2), (6, 7, 0, 1), (7, 19, 18, 17, 16, 15, 14, 4, 2, 0)])
_uv = me_cube_046.uv_layers.new(name='UVMap')
_uv.uv.foreach_set('vector', [0.625, 0.5, 0.875, 0.5, 0.875, 0.75, 0.625, 0.75, 0.5313, 0.5, 0.6073, 0.4615, 0.5415, 0.4274, 0.5685, 0.411, 0.4975, 0.3644, 0.5688, 0.342, 0.5355, 0.3123, 0.5332, 0.25, 0.625, 0.25, 0.625, 0.5, 0.5102, 0.75, 0.5313, 0.5, 0.625, 0.5, 0.625, 0.75, 0.5332, 0.25, 0.5525, 0.0, 0.625, 0.0, 0.625, 0.25, 0.5525, 1.0, 0.528, 0.935, 0.5799, 0.8878, 0.4935, 0.8665, 0.5758, 0.8292, 0.5374, 0.8028, 0.6068, 0.78, 0.5102, 0.75, 0.625, 0.75, 0.625, 1.0])
me_cube_046.materials.append(mat_woodbright)
me_cube_046.update()
me_cube_047 = bpy.data.meshes.new('Cube.047')
me_cube_047.from_pydata([(-0.95, -34.33, 0.0), (-0.95, -32.33, 0.0), (0.95, -34.33, 0.0), (0.95, -32.33, 0.0), (0.95, -34.33, 1.082), (0.95, -32.33, 1.251), (-0.95, -32.33, 1.266), (-0.95, -34.33, 1.42), (-0.4768, -32.33, 1.284), (-0.2507, -32.33, 1.551), (-0.08067, -32.33, 0.9802), (0.274, -32.33, 1.548), (0.3983, -32.33, 1.332), (0.6578, -32.33, 1.858), (0.7216, -34.33, 1.855), (0.5485, -34.33, 1.299), (0.3479, -34.33, 1.607), (0.06452, -34.33, 0.9481), (-0.09693, -34.33, 1.639), (-0.456, -34.33, 1.224)], [], [(0, 7, 6, 1), (1, 6, 8, 9, 10, 11, 12, 13, 5, 3), (3, 5, 4, 2), (2, 4, 14, 15, 16, 17, 18, 19, 7, 0), (1, 3, 2, 0), (6, 7, 19, 8), (8, 19, 18, 9), (9, 18, 17, 10), (10, 17, 16, 11), (11, 16, 15, 12), (12, 15, 14, 13), (13, 14, 4, 5)])
_uv = me_cube_047.uv_layers.new(name='UVMap')
_uv.uv.foreach_set('vector', [0.375, 0.0, 0.5525, 0.0, 0.5332, 0.25, 0.375, 0.25, 0.375, 0.25, 0.5332, 0.25, 0.5355, 0.3123, 0.5688, 0.342, 0.4975, 0.3644, 0.5685, 0.411, 0.5415, 0.4274, 0.6073, 0.4615, 0.5313, 0.5, 0.375, 0.5, 0.375, 0.5, 0.5313, 0.5, 0.5102, 0.75, 0.375, 0.75, 0.375, 0.75, 0.5102, 0.75, 0.6068, 0.78, 0.5374, 0.8028, 0.5758, 0.8292, 0.4935, 0.8665, 0.5799, 0.8878, 0.528, 0.935, 0.5525, 1.0, 0.375, 1.0, 0.125, 0.5, 0.375, 0.5, 0.375, 0.75, 0.125, 0.75, 0.5332, 0.25, 0.5525, 0.0, 0.528, 0.935, 0.5355, 0.3123, 0.5355, 0.3123, 0.528, 0.935, 0.5799, 0.8878, 0.5688, 0.342, 0.5688, 0.342, 0.5799, 0.8878, 0.4935, 0.8665, 0.4975, 0.3644, 0.4975, 0.3644, 0.4935, 0.8665, 0.5758, 0.8292, 0.5685, 0.411, 0.5685, 0.411, 0.5758, 0.8292, 0.5374, 0.8028, 0.5415, 0.4274, 0.5415, 0.4274, 0.5374, 0.8028, 0.6068, 0.78, 0.6073, 0.4615, 0.6073, 0.4615, 0.6068, 0.78, 0.5102, 0.75, 0.5313, 0.5])
me_cube_047.materials.append(mat_woodbright)
me_cube_047.update()
me_cube_048 = bpy.data.meshes.new('Cube.048')
me_cube_048.from_pydata([(-0.95, -34.33, 2.0), (-0.95, -32.33, 2.0), (0.95, -34.33, 2.0), (0.95, -32.33, 2.0), (0.95, -34.33, 1.082), (0.95, -32.33, 1.251), (-0.95, -32.33, 1.266), (-0.95, -34.33, 1.42), (-0.4768, -32.33, 1.284), (-0.2507, -32.33, 1.551), (-0.08067, -32.33, 0.9802), (0.274, -32.33, 1.548), (0.3983, -32.33, 1.332), (0.6578, -32.33, 1.858), (0.7216, -34.33, 1.855), (0.5485, -34.33, 1.299), (0.3479, -34.33, 1.607), (0.06452, -34.33, 0.9481), (-0.09693, -34.33, 1.639), (-0.4561, -34.33, 1.224)], [], [(3, 1, 0, 2), (5, 13, 12, 11, 10, 9, 8, 6, 1, 3), (4, 5, 3, 2), (6, 7, 0, 1), (7, 19, 18, 17, 16, 15, 14, 4, 2, 0)])
_uv = me_cube_048.uv_layers.new(name='UVMap')
_uv.uv.foreach_set('vector', [0.625, 0.5, 0.875, 0.5, 0.875, 0.75, 0.625, 0.75, 0.5313, 0.5, 0.6073, 0.4615, 0.5415, 0.4274, 0.5685, 0.411, 0.4975, 0.3644, 0.5688, 0.342, 0.5355, 0.3123, 0.5332, 0.25, 0.625, 0.25, 0.625, 0.5, 0.5102, 0.75, 0.5313, 0.5, 0.625, 0.5, 0.625, 0.75, 0.5332, 0.25, 0.5525, 0.0, 0.625, 0.0, 0.625, 0.25, 0.5525, 1.0, 0.528, 0.935, 0.5799, 0.8878, 0.4935, 0.8665, 0.5758, 0.8292, 0.5374, 0.8028, 0.6068, 0.78, 0.5102, 0.75, 0.625, 0.75, 0.625, 1.0])
me_cube_048.materials.append(mat_woodbright)
me_cube_048.update()
me_cube_049 = bpy.data.meshes.new('Cube.049')
me_cube_049.from_pydata([(-2.95, -34.33, 0.0), (-2.95, -32.33, 0.0), (-1.05, -34.33, 0.0), (-1.05, -32.33, 0.0), (-1.05, -34.33, 1.082), (-1.05, -32.33, 1.251), (-2.95, -32.33, 1.266), (-2.95, -34.33, 1.42), (-2.477, -32.33, 1.284), (-2.251, -32.33, 1.551), (-2.081, -32.33, 0.9802), (-1.726, -32.33, 1.548), (-1.602, -32.33, 1.332), (-1.342, -32.33, 1.858), (-1.278, -34.33, 1.855), (-1.452, -34.33, 1.299), (-1.652, -34.33, 1.607), (-1.935, -34.33, 0.9481), (-2.097, -34.33, 1.639), (-2.456, -34.33, 1.224)], [], [(0, 7, 6, 1), (1, 6, 8, 9, 10, 11, 12, 13, 5, 3), (3, 5, 4, 2), (2, 4, 14, 15, 16, 17, 18, 19, 7, 0), (1, 3, 2, 0), (6, 7, 19, 8), (8, 19, 18, 9), (9, 18, 17, 10), (10, 17, 16, 11), (11, 16, 15, 12), (12, 15, 14, 13), (13, 14, 4, 5)])
_uv = me_cube_049.uv_layers.new(name='UVMap')
_uv.uv.foreach_set('vector', [0.375, 0.0, 0.5525, 0.0, 0.5332, 0.25, 0.375, 0.25, 0.375, 0.25, 0.5332, 0.25, 0.5355, 0.3123, 0.5688, 0.342, 0.4975, 0.3644, 0.5685, 0.411, 0.5415, 0.4274, 0.6073, 0.4615, 0.5313, 0.5, 0.375, 0.5, 0.375, 0.5, 0.5313, 0.5, 0.5102, 0.75, 0.375, 0.75, 0.375, 0.75, 0.5102, 0.75, 0.6068, 0.78, 0.5374, 0.8028, 0.5758, 0.8292, 0.4935, 0.8665, 0.5799, 0.8878, 0.528, 0.935, 0.5525, 1.0, 0.375, 1.0, 0.125, 0.5, 0.375, 0.5, 0.375, 0.75, 0.125, 0.75, 0.5332, 0.25, 0.5525, 0.0, 0.528, 0.935, 0.5355, 0.3123, 0.5355, 0.3123, 0.528, 0.935, 0.5799, 0.8878, 0.5688, 0.342, 0.5688, 0.342, 0.5799, 0.8878, 0.4935, 0.8665, 0.4975, 0.3644, 0.4975, 0.3644, 0.4935, 0.8665, 0.5758, 0.8292, 0.5685, 0.411, 0.5685, 0.411, 0.5758, 0.8292, 0.5374, 0.8028, 0.5415, 0.4274, 0.5415, 0.4274, 0.5374, 0.8028, 0.6068, 0.78, 0.6073, 0.4615, 0.6073, 0.4615, 0.6068, 0.78, 0.5102, 0.75, 0.5313, 0.5])
me_cube_049.materials.append(mat_woodbright)
me_cube_049.update()
me_cube_050 = bpy.data.meshes.new('Cube.050')
me_cube_050.from_pydata([(-2.95, -34.33, 2.0), (-2.95, -32.33, 2.0), (-1.05, -34.33, 2.0), (-1.05, -32.33, 2.0), (-1.05, -34.33, 1.082), (-1.05, -32.33, 1.251), (-2.95, -32.33, 1.266), (-2.95, -34.33, 1.42), (-2.477, -32.33, 1.284), (-2.251, -32.33, 1.551), (-2.081, -32.33, 0.9802), (-1.726, -32.33, 1.548), (-1.602, -32.33, 1.332), (-1.342, -32.33, 1.858), (-1.278, -34.33, 1.855), (-1.452, -34.33, 1.299), (-1.652, -34.33, 1.607), (-1.935, -34.33, 0.9481), (-2.097, -34.33, 1.639), (-2.456, -34.33, 1.224)], [], [(3, 1, 0, 2), (5, 13, 12, 11, 10, 9, 8, 6, 1, 3), (4, 5, 3, 2), (6, 7, 0, 1), (7, 19, 18, 17, 16, 15, 14, 4, 2, 0)])
_uv = me_cube_050.uv_layers.new(name='UVMap')
_uv.uv.foreach_set('vector', [0.625, 0.5, 0.875, 0.5, 0.875, 0.75, 0.625, 0.75, 0.5313, 0.5, 0.6073, 0.4615, 0.5415, 0.4274, 0.5685, 0.411, 0.4975, 0.3644, 0.5688, 0.342, 0.5355, 0.3123, 0.5332, 0.25, 0.625, 0.25, 0.625, 0.5, 0.5102, 0.75, 0.5313, 0.5, 0.625, 0.5, 0.625, 0.75, 0.5332, 0.25, 0.5525, 0.0, 0.625, 0.0, 0.625, 0.25, 0.5525, 1.0, 0.528, 0.935, 0.5799, 0.8878, 0.4935, 0.8665, 0.5758, 0.8292, 0.5374, 0.8028, 0.6068, 0.78, 0.5102, 0.75, 0.625, 0.75, 0.625, 1.0])
me_cube_050.materials.append(mat_woodbright)
me_cube_050.update()
me_cube_051 = bpy.data.meshes.new('Cube.051')
me_cube_051.from_pydata([(-4.95, -34.33, 0.0), (-4.95, -32.33, 0.0), (-3.05, -34.33, 0.0), (-3.05, -32.33, 0.0), (-3.05, -34.33, 1.082), (-3.05, -32.33, 1.251), (-4.95, -32.33, 1.266), (-4.95, -34.33, 1.42), (-4.477, -32.33, 1.284), (-4.251, -32.33, 1.551), (-4.081, -32.33, 0.9802), (-3.726, -32.33, 1.548), (-3.602, -32.33, 1.332), (-3.342, -32.33, 1.858), (-3.278, -34.33, 1.855), (-3.452, -34.33, 1.299), (-3.652, -34.33, 1.607), (-3.935, -34.33, 0.9481), (-4.097, -34.33, 1.639), (-4.456, -34.33, 1.224)], [], [(0, 7, 6, 1), (1, 6, 8, 9, 10, 11, 12, 13, 5, 3), (3, 5, 4, 2), (2, 4, 14, 15, 16, 17, 18, 19, 7, 0), (1, 3, 2, 0), (6, 7, 19, 8), (8, 19, 18, 9), (9, 18, 17, 10), (10, 17, 16, 11), (11, 16, 15, 12), (12, 15, 14, 13), (13, 14, 4, 5)])
_uv = me_cube_051.uv_layers.new(name='UVMap')
_uv.uv.foreach_set('vector', [0.375, 0.0, 0.5525, 0.0, 0.5332, 0.25, 0.375, 0.25, 0.375, 0.25, 0.5332, 0.25, 0.5355, 0.3123, 0.5688, 0.342, 0.4975, 0.3644, 0.5685, 0.411, 0.5415, 0.4274, 0.6073, 0.4615, 0.5313, 0.5, 0.375, 0.5, 0.375, 0.5, 0.5313, 0.5, 0.5102, 0.75, 0.375, 0.75, 0.375, 0.75, 0.5102, 0.75, 0.6068, 0.78, 0.5374, 0.8028, 0.5758, 0.8292, 0.4935, 0.8665, 0.5799, 0.8878, 0.528, 0.935, 0.5525, 1.0, 0.375, 1.0, 0.125, 0.5, 0.375, 0.5, 0.375, 0.75, 0.125, 0.75, 0.5332, 0.25, 0.5525, 0.0, 0.528, 0.935, 0.5355, 0.3123, 0.5355, 0.3123, 0.528, 0.935, 0.5799, 0.8878, 0.5688, 0.342, 0.5688, 0.342, 0.5799, 0.8878, 0.4935, 0.8665, 0.4975, 0.3644, 0.4975, 0.3644, 0.4935, 0.8665, 0.5758, 0.8292, 0.5685, 0.411, 0.5685, 0.411, 0.5758, 0.8292, 0.5374, 0.8028, 0.5415, 0.4274, 0.5415, 0.4274, 0.5374, 0.8028, 0.6068, 0.78, 0.6073, 0.4615, 0.6073, 0.4615, 0.6068, 0.78, 0.5102, 0.75, 0.5313, 0.5])
me_cube_051.materials.append(mat_woodbright)
me_cube_051.update()
me_cube_052 = bpy.data.meshes.new('Cube.052')
me_cube_052.from_pydata([(-4.95, -34.33, 2.0), (-4.95, -32.33, 2.0), (-3.05, -34.33, 2.0), (-3.05, -32.33, 2.0), (-3.05, -34.33, 1.082), (-3.05, -32.33, 1.251), (-4.95, -32.33, 1.266), (-4.95, -34.33, 1.42), (-4.477, -32.33, 1.284), (-4.251, -32.33, 1.551), (-4.081, -32.33, 0.9802), (-3.726, -32.33, 1.548), (-3.602, -32.33, 1.332), (-3.342, -32.33, 1.858), (-3.278, -34.33, 1.855), (-3.452, -34.33, 1.299), (-3.652, -34.33, 1.607), (-3.935, -34.33, 0.9481), (-4.097, -34.33, 1.639), (-4.456, -34.33, 1.224)], [], [(3, 1, 0, 2), (5, 13, 12, 11, 10, 9, 8, 6, 1, 3), (4, 5, 3, 2), (6, 7, 0, 1), (7, 19, 18, 17, 16, 15, 14, 4, 2, 0)])
_uv = me_cube_052.uv_layers.new(name='UVMap')
_uv.uv.foreach_set('vector', [0.625, 0.5, 0.875, 0.5, 0.875, 0.75, 0.625, 0.75, 0.5313, 0.5, 0.6073, 0.4615, 0.5415, 0.4274, 0.5685, 0.411, 0.4975, 0.3644, 0.5688, 0.342, 0.5355, 0.3123, 0.5332, 0.25, 0.625, 0.25, 0.625, 0.5, 0.5102, 0.75, 0.5313, 0.5, 0.625, 0.5, 0.625, 0.75, 0.5332, 0.25, 0.5525, 0.0, 0.625, 0.0, 0.625, 0.25, 0.5525, 1.0, 0.528, 0.935, 0.5799, 0.8878, 0.4935, 0.8665, 0.5758, 0.8292, 0.5374, 0.8028, 0.6068, 0.78, 0.5102, 0.75, 0.625, 0.75, 0.625, 1.0])
me_cube_052.materials.append(mat_woodbright)
me_cube_052.update()
me_cube_053 = bpy.data.meshes.new('Cube.053')
me_cube_053.from_pydata([(1.05, -34.33, 0.0), (1.05, -32.33, 0.0), (2.95, -34.33, 0.0), (2.95, -32.33, 0.0), (2.95, -34.33, 1.082), (2.95, -32.33, 1.251), (1.05, -32.33, 1.266), (1.05, -34.33, 1.42), (1.523, -32.33, 1.284), (1.749, -32.33, 1.551), (1.919, -32.33, 0.9802), (2.274, -32.33, 1.548), (2.398, -32.33, 1.332), (2.658, -32.33, 1.858), (2.722, -34.33, 1.855), (2.548, -34.33, 1.299), (2.348, -34.33, 1.607), (2.065, -34.33, 0.9481), (1.903, -34.33, 1.639), (1.544, -34.33, 1.224)], [], [(0, 7, 6, 1), (1, 6, 8, 9, 10, 11, 12, 13, 5, 3), (3, 5, 4, 2), (2, 4, 14, 15, 16, 17, 18, 19, 7, 0), (1, 3, 2, 0), (6, 7, 19, 8), (8, 19, 18, 9), (9, 18, 17, 10), (10, 17, 16, 11), (11, 16, 15, 12), (12, 15, 14, 13), (13, 14, 4, 5)])
_uv = me_cube_053.uv_layers.new(name='UVMap')
_uv.uv.foreach_set('vector', [0.375, 0.0, 0.5525, 0.0, 0.5332, 0.25, 0.375, 0.25, 0.375, 0.25, 0.5332, 0.25, 0.5355, 0.3123, 0.5688, 0.342, 0.4975, 0.3644, 0.5685, 0.411, 0.5415, 0.4274, 0.6073, 0.4615, 0.5313, 0.5, 0.375, 0.5, 0.375, 0.5, 0.5313, 0.5, 0.5102, 0.75, 0.375, 0.75, 0.375, 0.75, 0.5102, 0.75, 0.6068, 0.78, 0.5374, 0.8028, 0.5758, 0.8292, 0.4935, 0.8665, 0.5799, 0.8878, 0.528, 0.935, 0.5525, 1.0, 0.375, 1.0, 0.125, 0.5, 0.375, 0.5, 0.375, 0.75, 0.125, 0.75, 0.5332, 0.25, 0.5525, 0.0, 0.528, 0.935, 0.5355, 0.3123, 0.5355, 0.3123, 0.528, 0.935, 0.5799, 0.8878, 0.5688, 0.342, 0.5688, 0.342, 0.5799, 0.8878, 0.4935, 0.8665, 0.4975, 0.3644, 0.4975, 0.3644, 0.4935, 0.8665, 0.5758, 0.8292, 0.5685, 0.411, 0.5685, 0.411, 0.5758, 0.8292, 0.5374, 0.8028, 0.5415, 0.4274, 0.5415, 0.4274, 0.5374, 0.8028, 0.6068, 0.78, 0.6073, 0.4615, 0.6073, 0.4615, 0.6068, 0.78, 0.5102, 0.75, 0.5313, 0.5])
me_cube_053.materials.append(mat_woodbright)
me_cube_053.update()
me_cube_054 = bpy.data.meshes.new('Cube.054')
me_cube_054.from_pydata([(1.05, -34.33, 2.0), (1.05, -32.33, 2.0), (2.95, -34.33, 2.0), (2.95, -32.33, 2.0), (2.95, -34.33, 1.082), (2.95, -32.33, 1.251), (1.05, -32.33, 1.266), (1.05, -34.33, 1.42), (1.523, -32.33, 1.284), (1.749, -32.33, 1.551), (1.919, -32.33, 0.9802), (2.274, -32.33, 1.548), (2.398, -32.33, 1.332), (2.658, -32.33, 1.858), (2.722, -34.33, 1.855), (2.548, -34.33, 1.299), (2.348, -34.33, 1.607), (2.065, -34.33, 0.9481), (1.903, -34.33, 1.639), (1.544, -34.33, 1.224)], [], [(3, 1, 0, 2), (5, 13, 12, 11, 10, 9, 8, 6, 1, 3), (4, 5, 3, 2), (6, 7, 0, 1), (7, 19, 18, 17, 16, 15, 14, 4, 2, 0)])
_uv = me_cube_054.uv_layers.new(name='UVMap')
_uv.uv.foreach_set('vector', [0.625, 0.5, 0.875, 0.5, 0.875, 0.75, 0.625, 0.75, 0.5313, 0.5, 0.6073, 0.4615, 0.5415, 0.4274, 0.5685, 0.411, 0.4975, 0.3644, 0.5688, 0.342, 0.5355, 0.3123, 0.5332, 0.25, 0.625, 0.25, 0.625, 0.5, 0.5102, 0.75, 0.5313, 0.5, 0.625, 0.5, 0.625, 0.75, 0.5332, 0.25, 0.5525, 0.0, 0.625, 0.0, 0.625, 0.25, 0.5525, 1.0, 0.528, 0.935, 0.5799, 0.8878, 0.4935, 0.8665, 0.5758, 0.8292, 0.5374, 0.8028, 0.6068, 0.78, 0.5102, 0.75, 0.625, 0.75, 0.625, 1.0])
me_cube_054.materials.append(mat_woodbright)
me_cube_054.update()
me_cube_055 = bpy.data.meshes.new('Cube.055')
me_cube_055.from_pydata([(3.05, -34.33, 0.0), (3.05, -32.33, 0.0), (4.95, -34.33, 0.0), (4.95, -32.33, 0.0), (4.95, -34.33, 1.082), (4.95, -32.33, 1.251), (3.05, -32.33, 1.266), (3.05, -34.33, 1.42), (3.523, -32.33, 1.284), (3.749, -32.33, 1.551), (3.919, -32.33, 0.9802), (4.274, -32.33, 1.548), (4.398, -32.33, 1.332), (4.658, -32.33, 1.858), (4.722, -34.33, 1.855), (4.548, -34.33, 1.299), (4.348, -34.33, 1.607), (4.065, -34.33, 0.9481), (3.903, -34.33, 1.639), (3.544, -34.33, 1.224)], [], [(0, 7, 6, 1), (1, 6, 8, 9, 10, 11, 12, 13, 5, 3), (3, 5, 4, 2), (2, 4, 14, 15, 16, 17, 18, 19, 7, 0), (1, 3, 2, 0), (6, 7, 19, 8), (8, 19, 18, 9), (9, 18, 17, 10), (10, 17, 16, 11), (11, 16, 15, 12), (12, 15, 14, 13), (13, 14, 4, 5)])
_uv = me_cube_055.uv_layers.new(name='UVMap')
_uv.uv.foreach_set('vector', [0.375, 0.0, 0.5525, 0.0, 0.5332, 0.25, 0.375, 0.25, 0.375, 0.25, 0.5332, 0.25, 0.5355, 0.3123, 0.5688, 0.342, 0.4975, 0.3644, 0.5685, 0.411, 0.5415, 0.4274, 0.6073, 0.4615, 0.5313, 0.5, 0.375, 0.5, 0.375, 0.5, 0.5313, 0.5, 0.5102, 0.75, 0.375, 0.75, 0.375, 0.75, 0.5102, 0.75, 0.6068, 0.78, 0.5374, 0.8028, 0.5758, 0.8292, 0.4935, 0.8665, 0.5799, 0.8878, 0.528, 0.935, 0.5525, 1.0, 0.375, 1.0, 0.125, 0.5, 0.375, 0.5, 0.375, 0.75, 0.125, 0.75, 0.5332, 0.25, 0.5525, 0.0, 0.528, 0.935, 0.5355, 0.3123, 0.5355, 0.3123, 0.528, 0.935, 0.5799, 0.8878, 0.5688, 0.342, 0.5688, 0.342, 0.5799, 0.8878, 0.4935, 0.8665, 0.4975, 0.3644, 0.4975, 0.3644, 0.4935, 0.8665, 0.5758, 0.8292, 0.5685, 0.411, 0.5685, 0.411, 0.5758, 0.8292, 0.5374, 0.8028, 0.5415, 0.4274, 0.5415, 0.4274, 0.5374, 0.8028, 0.6068, 0.78, 0.6073, 0.4615, 0.6073, 0.4615, 0.6068, 0.78, 0.5102, 0.75, 0.5313, 0.5])
me_cube_055.materials.append(mat_woodbright)
me_cube_055.update()
me_cube_056 = bpy.data.meshes.new('Cube.056')
me_cube_056.from_pydata([(3.05, -34.33, 2.0), (3.05, -32.33, 2.0), (4.95, -34.33, 2.0), (4.95, -32.33, 2.0), (4.95, -34.33, 1.082), (4.95, -32.33, 1.251), (3.05, -32.33, 1.266), (3.05, -34.33, 1.42), (3.523, -32.33, 1.284), (3.749, -32.33, 1.551), (3.919, -32.33, 0.9802), (4.274, -32.33, 1.548), (4.398, -32.33, 1.332), (4.658, -32.33, 1.858), (4.722, -34.33, 1.855), (4.548, -34.33, 1.299), (4.348, -34.33, 1.607), (4.065, -34.33, 0.9481), (3.903, -34.33, 1.639), (3.544, -34.33, 1.224)], [], [(3, 1, 0, 2), (5, 13, 12, 11, 10, 9, 8, 6, 1, 3), (4, 5, 3, 2), (6, 7, 0, 1), (7, 19, 18, 17, 16, 15, 14, 4, 2, 0)])
_uv = me_cube_056.uv_layers.new(name='UVMap')
_uv.uv.foreach_set('vector', [0.625, 0.5, 0.875, 0.5, 0.875, 0.75, 0.625, 0.75, 0.5313, 0.5, 0.6073, 0.4615, 0.5415, 0.4274, 0.5685, 0.411, 0.4975, 0.3644, 0.5688, 0.342, 0.5355, 0.3123, 0.5332, 0.25, 0.625, 0.25, 0.625, 0.5, 0.5102, 0.75, 0.5313, 0.5, 0.625, 0.5, 0.625, 0.75, 0.5332, 0.25, 0.5525, 0.0, 0.625, 0.0, 0.625, 0.25, 0.5525, 1.0, 0.528, 0.935, 0.5799, 0.8878, 0.4935, 0.8665, 0.5758, 0.8292, 0.5374, 0.8028, 0.6068, 0.78, 0.5102, 0.75, 0.625, 0.75, 0.625, 1.0])
me_cube_056.materials.append(mat_woodbright)
me_cube_056.update()
me_cube_057 = bpy.data.meshes.new('Cube.057')
me_cube_057.from_pydata([(-0.95, -34.33, 0.0), (-0.95, -32.33, 0.0), (0.95, -34.33, 0.0), (0.95, -32.33, 0.0), (0.95, -34.33, 1.082), (0.95, -32.33, 1.251), (-0.95, -32.33, 1.266), (-0.95, -34.33, 1.42), (-0.4768, -32.33, 1.284), (-0.2507, -32.33, 1.551), (-0.08067, -32.33, 0.9802), (0.274, -32.33, 1.548), (0.3983, -32.33, 1.332), (0.6578, -32.33, 1.858), (0.7216, -34.33, 1.855), (0.5485, -34.33, 1.299), (0.3479, -34.33, 1.607), (0.06452, -34.33, 0.9481), (-0.09693, -34.33, 1.639), (-0.456, -34.33, 1.224)], [], [(0, 7, 6, 1), (1, 6, 8, 9, 10, 11, 12, 13, 5, 3), (3, 5, 4, 2), (2, 4, 14, 15, 16, 17, 18, 19, 7, 0), (1, 3, 2, 0), (6, 7, 19, 8), (8, 19, 18, 9), (9, 18, 17, 10), (10, 17, 16, 11), (11, 16, 15, 12), (12, 15, 14, 13), (13, 14, 4, 5)])
_uv = me_cube_057.uv_layers.new(name='UVMap')
_uv.uv.foreach_set('vector', [0.375, 0.0, 0.5525, 0.0, 0.5332, 0.25, 0.375, 0.25, 0.375, 0.25, 0.5332, 0.25, 0.5355, 0.3123, 0.5688, 0.342, 0.4975, 0.3644, 0.5685, 0.411, 0.5415, 0.4274, 0.6073, 0.4615, 0.5313, 0.5, 0.375, 0.5, 0.375, 0.5, 0.5313, 0.5, 0.5102, 0.75, 0.375, 0.75, 0.375, 0.75, 0.5102, 0.75, 0.6068, 0.78, 0.5374, 0.8028, 0.5758, 0.8292, 0.4935, 0.8665, 0.5799, 0.8878, 0.528, 0.935, 0.5525, 1.0, 0.375, 1.0, 0.125, 0.5, 0.375, 0.5, 0.375, 0.75, 0.125, 0.75, 0.5332, 0.25, 0.5525, 0.0, 0.528, 0.935, 0.5355, 0.3123, 0.5355, 0.3123, 0.528, 0.935, 0.5799, 0.8878, 0.5688, 0.342, 0.5688, 0.342, 0.5799, 0.8878, 0.4935, 0.8665, 0.4975, 0.3644, 0.4975, 0.3644, 0.4935, 0.8665, 0.5758, 0.8292, 0.5685, 0.411, 0.5685, 0.411, 0.5758, 0.8292, 0.5374, 0.8028, 0.5415, 0.4274, 0.5415, 0.4274, 0.5374, 0.8028, 0.6068, 0.78, 0.6073, 0.4615, 0.6073, 0.4615, 0.6068, 0.78, 0.5102, 0.75, 0.5313, 0.5])
me_cube_057.materials.append(mat_woodbright)
me_cube_057.update()
me_cube_058 = bpy.data.meshes.new('Cube.058')
me_cube_058.from_pydata([(-0.95, -34.33, 2.0), (-0.95, -32.33, 2.0), (0.95, -34.33, 2.0), (0.95, -32.33, 2.0), (0.95, -34.33, 1.082), (0.95, -32.33, 1.251), (-0.95, -32.33, 1.266), (-0.95, -34.33, 1.42), (-0.4768, -32.33, 1.284), (-0.2507, -32.33, 1.551), (-0.08067, -32.33, 0.9802), (0.274, -32.33, 1.548), (0.3983, -32.33, 1.332), (0.6578, -32.33, 1.858), (0.7216, -34.33, 1.855), (0.5485, -34.33, 1.299), (0.3479, -34.33, 1.607), (0.06452, -34.33, 0.9481), (-0.09693, -34.33, 1.639), (-0.4561, -34.33, 1.224)], [], [(3, 1, 0, 2), (5, 13, 12, 11, 10, 9, 8, 6, 1, 3), (4, 5, 3, 2), (6, 7, 0, 1), (7, 19, 18, 17, 16, 15, 14, 4, 2, 0)])
_uv = me_cube_058.uv_layers.new(name='UVMap')
_uv.uv.foreach_set('vector', [0.625, 0.5, 0.875, 0.5, 0.875, 0.75, 0.625, 0.75, 0.5313, 0.5, 0.6073, 0.4615, 0.5415, 0.4274, 0.5685, 0.411, 0.4975, 0.3644, 0.5688, 0.342, 0.5355, 0.3123, 0.5332, 0.25, 0.625, 0.25, 0.625, 0.5, 0.5102, 0.75, 0.5313, 0.5, 0.625, 0.5, 0.625, 0.75, 0.5332, 0.25, 0.5525, 0.0, 0.625, 0.0, 0.625, 0.25, 0.5525, 1.0, 0.528, 0.935, 0.5799, 0.8878, 0.4935, 0.8665, 0.5758, 0.8292, 0.5374, 0.8028, 0.6068, 0.78, 0.5102, 0.75, 0.625, 0.75, 0.625, 1.0])
me_cube_058.materials.append(mat_woodbright)
me_cube_058.update()
me_cube_059 = bpy.data.meshes.new('Cube.059')
me_cube_059.from_pydata([(-2.95, -34.33, 0.0), (-2.95, -32.33, 0.0), (-1.05, -34.33, 0.0), (-1.05, -32.33, 0.0), (-1.05, -34.33, 1.082), (-1.05, -32.33, 1.251), (-2.95, -32.33, 1.266), (-2.95, -34.33, 1.42), (-2.477, -32.33, 1.284), (-2.251, -32.33, 1.551), (-2.081, -32.33, 0.9802), (-1.726, -32.33, 1.548), (-1.602, -32.33, 1.332), (-1.342, -32.33, 1.858), (-1.278, -34.33, 1.855), (-1.452, -34.33, 1.299), (-1.652, -34.33, 1.607), (-1.935, -34.33, 0.9481), (-2.097, -34.33, 1.639), (-2.456, -34.33, 1.224)], [], [(0, 7, 6, 1), (1, 6, 8, 9, 10, 11, 12, 13, 5, 3), (3, 5, 4, 2), (2, 4, 14, 15, 16, 17, 18, 19, 7, 0), (1, 3, 2, 0), (6, 7, 19, 8), (8, 19, 18, 9), (9, 18, 17, 10), (10, 17, 16, 11), (11, 16, 15, 12), (12, 15, 14, 13), (13, 14, 4, 5)])
_uv = me_cube_059.uv_layers.new(name='UVMap')
_uv.uv.foreach_set('vector', [0.375, 0.0, 0.5525, 0.0, 0.5332, 0.25, 0.375, 0.25, 0.375, 0.25, 0.5332, 0.25, 0.5355, 0.3123, 0.5688, 0.342, 0.4975, 0.3644, 0.5685, 0.411, 0.5415, 0.4274, 0.6073, 0.4615, 0.5313, 0.5, 0.375, 0.5, 0.375, 0.5, 0.5313, 0.5, 0.5102, 0.75, 0.375, 0.75, 0.375, 0.75, 0.5102, 0.75, 0.6068, 0.78, 0.5374, 0.8028, 0.5758, 0.8292, 0.4935, 0.8665, 0.5799, 0.8878, 0.528, 0.935, 0.5525, 1.0, 0.375, 1.0, 0.125, 0.5, 0.375, 0.5, 0.375, 0.75, 0.125, 0.75, 0.5332, 0.25, 0.5525, 0.0, 0.528, 0.935, 0.5355, 0.3123, 0.5355, 0.3123, 0.528, 0.935, 0.5799, 0.8878, 0.5688, 0.342, 0.5688, 0.342, 0.5799, 0.8878, 0.4935, 0.8665, 0.4975, 0.3644, 0.4975, 0.3644, 0.4935, 0.8665, 0.5758, 0.8292, 0.5685, 0.411, 0.5685, 0.411, 0.5758, 0.8292, 0.5374, 0.8028, 0.5415, 0.4274, 0.5415, 0.4274, 0.5374, 0.8028, 0.6068, 0.78, 0.6073, 0.4615, 0.6073, 0.4615, 0.6068, 0.78, 0.5102, 0.75, 0.5313, 0.5])
me_cube_059.materials.append(mat_woodbright)
me_cube_059.update()
me_cube_060 = bpy.data.meshes.new('Cube.060')
me_cube_060.from_pydata([(-2.95, -34.33, 2.0), (-2.95, -32.33, 2.0), (-1.05, -34.33, 2.0), (-1.05, -32.33, 2.0), (-1.05, -34.33, 1.082), (-1.05, -32.33, 1.251), (-2.95, -32.33, 1.266), (-2.95, -34.33, 1.42), (-2.477, -32.33, 1.284), (-2.251, -32.33, 1.551), (-2.081, -32.33, 0.9802), (-1.726, -32.33, 1.548), (-1.602, -32.33, 1.332), (-1.342, -32.33, 1.858), (-1.278, -34.33, 1.855), (-1.452, -34.33, 1.299), (-1.652, -34.33, 1.607), (-1.935, -34.33, 0.9481), (-2.097, -34.33, 1.639), (-2.456, -34.33, 1.224)], [], [(3, 1, 0, 2), (5, 13, 12, 11, 10, 9, 8, 6, 1, 3), (4, 5, 3, 2), (6, 7, 0, 1), (7, 19, 18, 17, 16, 15, 14, 4, 2, 0)])
_uv = me_cube_060.uv_layers.new(name='UVMap')
_uv.uv.foreach_set('vector', [0.625, 0.5, 0.875, 0.5, 0.875, 0.75, 0.625, 0.75, 0.5313, 0.5, 0.6073, 0.4615, 0.5415, 0.4274, 0.5685, 0.411, 0.4975, 0.3644, 0.5688, 0.342, 0.5355, 0.3123, 0.5332, 0.25, 0.625, 0.25, 0.625, 0.5, 0.5102, 0.75, 0.5313, 0.5, 0.625, 0.5, 0.625, 0.75, 0.5332, 0.25, 0.5525, 0.0, 0.625, 0.0, 0.625, 0.25, 0.5525, 1.0, 0.528, 0.935, 0.5799, 0.8878, 0.4935, 0.8665, 0.5758, 0.8292, 0.5374, 0.8028, 0.6068, 0.78, 0.5102, 0.75, 0.625, 0.75, 0.625, 1.0])
me_cube_060.materials.append(mat_woodbright)
me_cube_060.update()
me_cube_061 = bpy.data.meshes.new('Cube.061')
me_cube_061.from_pydata([(-4.95, -34.33, 0.0), (-4.95, -32.33, 0.0), (-3.05, -34.33, 0.0), (-3.05, -32.33, 0.0), (-3.05, -34.33, 1.082), (-3.05, -32.33, 1.251), (-4.95, -32.33, 1.266), (-4.95, -34.33, 1.42), (-4.477, -32.33, 1.284), (-4.251, -32.33, 1.551), (-4.081, -32.33, 0.9802), (-3.726, -32.33, 1.548), (-3.602, -32.33, 1.332), (-3.342, -32.33, 1.858), (-3.278, -34.33, 1.855), (-3.452, -34.33, 1.299), (-3.652, -34.33, 1.607), (-3.935, -34.33, 0.9481), (-4.097, -34.33, 1.639), (-4.456, -34.33, 1.224)], [], [(0, 7, 6, 1), (1, 6, 8, 9, 10, 11, 12, 13, 5, 3), (3, 5, 4, 2), (2, 4, 14, 15, 16, 17, 18, 19, 7, 0), (1, 3, 2, 0), (6, 7, 19, 8), (8, 19, 18, 9), (9, 18, 17, 10), (10, 17, 16, 11), (11, 16, 15, 12), (12, 15, 14, 13), (13, 14, 4, 5)])
_uv = me_cube_061.uv_layers.new(name='UVMap')
_uv.uv.foreach_set('vector', [0.375, 0.0, 0.5525, 0.0, 0.5332, 0.25, 0.375, 0.25, 0.375, 0.25, 0.5332, 0.25, 0.5355, 0.3123, 0.5688, 0.342, 0.4975, 0.3644, 0.5685, 0.411, 0.5415, 0.4274, 0.6073, 0.4615, 0.5313, 0.5, 0.375, 0.5, 0.375, 0.5, 0.5313, 0.5, 0.5102, 0.75, 0.375, 0.75, 0.375, 0.75, 0.5102, 0.75, 0.6068, 0.78, 0.5374, 0.8028, 0.5758, 0.8292, 0.4935, 0.8665, 0.5799, 0.8878, 0.528, 0.935, 0.5525, 1.0, 0.375, 1.0, 0.125, 0.5, 0.375, 0.5, 0.375, 0.75, 0.125, 0.75, 0.5332, 0.25, 0.5525, 0.0, 0.528, 0.935, 0.5355, 0.3123, 0.5355, 0.3123, 0.528, 0.935, 0.5799, 0.8878, 0.5688, 0.342, 0.5688, 0.342, 0.5799, 0.8878, 0.4935, 0.8665, 0.4975, 0.3644, 0.4975, 0.3644, 0.4935, 0.8665, 0.5758, 0.8292, 0.5685, 0.411, 0.5685, 0.411, 0.5758, 0.8292, 0.5374, 0.8028, 0.5415, 0.4274, 0.5415, 0.4274, 0.5374, 0.8028, 0.6068, 0.78, 0.6073, 0.4615, 0.6073, 0.4615, 0.6068, 0.78, 0.5102, 0.75, 0.5313, 0.5])
me_cube_061.materials.append(mat_woodbright)
me_cube_061.update()
me_cube_062 = bpy.data.meshes.new('Cube.062')
me_cube_062.from_pydata([(-4.95, -34.33, 2.0), (-4.95, -32.33, 2.0), (-3.05, -34.33, 2.0), (-3.05, -32.33, 2.0), (-3.05, -34.33, 1.082), (-3.05, -32.33, 1.251), (-4.95, -32.33, 1.266), (-4.95, -34.33, 1.42), (-4.477, -32.33, 1.284), (-4.251, -32.33, 1.551), (-4.081, -32.33, 0.9802), (-3.726, -32.33, 1.548), (-3.602, -32.33, 1.332), (-3.342, -32.33, 1.858), (-3.278, -34.33, 1.855), (-3.452, -34.33, 1.299), (-3.652, -34.33, 1.607), (-3.935, -34.33, 0.9481), (-4.097, -34.33, 1.639), (-4.456, -34.33, 1.224)], [], [(3, 1, 0, 2), (5, 13, 12, 11, 10, 9, 8, 6, 1, 3), (4, 5, 3, 2), (6, 7, 0, 1), (7, 19, 18, 17, 16, 15, 14, 4, 2, 0)])
_uv = me_cube_062.uv_layers.new(name='UVMap')
_uv.uv.foreach_set('vector', [0.625, 0.5, 0.875, 0.5, 0.875, 0.75, 0.625, 0.75, 0.5313, 0.5, 0.6073, 0.4615, 0.5415, 0.4274, 0.5685, 0.411, 0.4975, 0.3644, 0.5688, 0.342, 0.5355, 0.3123, 0.5332, 0.25, 0.625, 0.25, 0.625, 0.5, 0.5102, 0.75, 0.5313, 0.5, 0.625, 0.5, 0.625, 0.75, 0.5332, 0.25, 0.5525, 0.0, 0.625, 0.0, 0.625, 0.25, 0.5525, 1.0, 0.528, 0.935, 0.5799, 0.8878, 0.4935, 0.8665, 0.5758, 0.8292, 0.5374, 0.8028, 0.6068, 0.78, 0.5102, 0.75, 0.625, 0.75, 0.625, 1.0])
me_cube_062.materials.append(mat_woodbright)
me_cube_062.update()
me_cube_063 = bpy.data.meshes.new('Cube.063')
me_cube_063.from_pydata([(1.05, -34.33, 0.0), (1.05, -32.33, 0.0), (2.95, -34.33, 0.0), (2.95, -32.33, 0.0), (2.95, -34.33, 1.082), (2.95, -32.33, 1.251), (1.05, -32.33, 1.266), (1.05, -34.33, 1.42), (1.523, -32.33, 1.284), (1.749, -32.33, 1.551), (1.919, -32.33, 0.9802), (2.274, -32.33, 1.548), (2.398, -32.33, 1.332), (2.658, -32.33, 1.858), (2.722, -34.33, 1.855), (2.548, -34.33, 1.299), (2.348, -34.33, 1.607), (2.065, -34.33, 0.9481), (1.903, -34.33, 1.639), (1.544, -34.33, 1.224)], [], [(0, 7, 6, 1), (1, 6, 8, 9, 10, 11, 12, 13, 5, 3), (3, 5, 4, 2), (2, 4, 14, 15, 16, 17, 18, 19, 7, 0), (1, 3, 2, 0), (6, 7, 19, 8), (8, 19, 18, 9), (9, 18, 17, 10), (10, 17, 16, 11), (11, 16, 15, 12), (12, 15, 14, 13), (13, 14, 4, 5)])
_uv = me_cube_063.uv_layers.new(name='UVMap')
_uv.uv.foreach_set('vector', [0.375, 0.0, 0.5525, 0.0, 0.5332, 0.25, 0.375, 0.25, 0.375, 0.25, 0.5332, 0.25, 0.5355, 0.3123, 0.5688, 0.342, 0.4975, 0.3644, 0.5685, 0.411, 0.5415, 0.4274, 0.6073, 0.4615, 0.5313, 0.5, 0.375, 0.5, 0.375, 0.5, 0.5313, 0.5, 0.5102, 0.75, 0.375, 0.75, 0.375, 0.75, 0.5102, 0.75, 0.6068, 0.78, 0.5374, 0.8028, 0.5758, 0.8292, 0.4935, 0.8665, 0.5799, 0.8878, 0.528, 0.935, 0.5525, 1.0, 0.375, 1.0, 0.125, 0.5, 0.375, 0.5, 0.375, 0.75, 0.125, 0.75, 0.5332, 0.25, 0.5525, 0.0, 0.528, 0.935, 0.5355, 0.3123, 0.5355, 0.3123, 0.528, 0.935, 0.5799, 0.8878, 0.5688, 0.342, 0.5688, 0.342, 0.5799, 0.8878, 0.4935, 0.8665, 0.4975, 0.3644, 0.4975, 0.3644, 0.4935, 0.8665, 0.5758, 0.8292, 0.5685, 0.411, 0.5685, 0.411, 0.5758, 0.8292, 0.5374, 0.8028, 0.5415, 0.4274, 0.5415, 0.4274, 0.5374, 0.8028, 0.6068, 0.78, 0.6073, 0.4615, 0.6073, 0.4615, 0.6068, 0.78, 0.5102, 0.75, 0.5313, 0.5])
me_cube_063.materials.append(mat_woodbright)
me_cube_063.update()
me_cube_064 = bpy.data.meshes.new('Cube.064')
me_cube_064.from_pydata([(1.05, -34.33, 2.0), (1.05, -32.33, 2.0), (2.95, -34.33, 2.0), (2.95, -32.33, 2.0), (2.95, -34.33, 1.082), (2.95, -32.33, 1.251), (1.05, -32.33, 1.266), (1.05, -34.33, 1.42), (1.523, -32.33, 1.284), (1.749, -32.33, 1.551), (1.919, -32.33, 0.9802), (2.274, -32.33, 1.548), (2.398, -32.33, 1.332), (2.658, -32.33, 1.858), (2.722, -34.33, 1.855), (2.548, -34.33, 1.299), (2.348, -34.33, 1.607), (2.065, -34.33, 0.9481), (1.903, -34.33, 1.639), (1.544, -34.33, 1.224)], [], [(3, 1, 0, 2), (5, 13, 12, 11, 10, 9, 8, 6, 1, 3), (4, 5, 3, 2), (6, 7, 0, 1), (7, 19, 18, 17, 16, 15, 14, 4, 2, 0)])
_uv = me_cube_064.uv_layers.new(name='UVMap')
_uv.uv.foreach_set('vector', [0.625, 0.5, 0.875, 0.5, 0.875, 0.75, 0.625, 0.75, 0.5313, 0.5, 0.6073, 0.4615, 0.5415, 0.4274, 0.5685, 0.411, 0.4975, 0.3644, 0.5688, 0.342, 0.5355, 0.3123, 0.5332, 0.25, 0.625, 0.25, 0.625, 0.5, 0.5102, 0.75, 0.5313, 0.5, 0.625, 0.5, 0.625, 0.75, 0.5332, 0.25, 0.5525, 0.0, 0.625, 0.0, 0.625, 0.25, 0.5525, 1.0, 0.528, 0.935, 0.5799, 0.8878, 0.4935, 0.8665, 0.5758, 0.8292, 0.5374, 0.8028, 0.6068, 0.78, 0.5102, 0.75, 0.625, 0.75, 0.625, 1.0])
me_cube_064.materials.append(mat_woodbright)
me_cube_064.update()
me_cube_065 = bpy.data.meshes.new('Cube.065')
me_cube_065.from_pydata([(3.05, -34.33, 0.0), (3.05, -32.33, 0.0), (4.95, -34.33, 0.0), (4.95, -32.33, 0.0), (4.95, -34.33, 1.082), (4.95, -32.33, 1.251), (3.05, -32.33, 1.266), (3.05, -34.33, 1.42), (3.523, -32.33, 1.284), (3.749, -32.33, 1.551), (3.919, -32.33, 0.9802), (4.274, -32.33, 1.548), (4.398, -32.33, 1.332), (4.658, -32.33, 1.858), (4.722, -34.33, 1.855), (4.548, -34.33, 1.299), (4.348, -34.33, 1.607), (4.065, -34.33, 0.9481), (3.903, -34.33, 1.639), (3.544, -34.33, 1.224)], [], [(0, 7, 6, 1), (1, 6, 8, 9, 10, 11, 12, 13, 5, 3), (3, 5, 4, 2), (2, 4, 14, 15, 16, 17, 18, 19, 7, 0), (1, 3, 2, 0), (6, 7, 19, 8), (8, 19, 18, 9), (9, 18, 17, 10), (10, 17, 16, 11), (11, 16, 15, 12), (12, 15, 14, 13), (13, 14, 4, 5)])
_uv = me_cube_065.uv_layers.new(name='UVMap')
_uv.uv.foreach_set('vector', [0.375, 0.0, 0.5525, 0.0, 0.5332, 0.25, 0.375, 0.25, 0.375, 0.25, 0.5332, 0.25, 0.5355, 0.3123, 0.5688, 0.342, 0.4975, 0.3644, 0.5685, 0.411, 0.5415, 0.4274, 0.6073, 0.4615, 0.5313, 0.5, 0.375, 0.5, 0.375, 0.5, 0.5313, 0.5, 0.5102, 0.75, 0.375, 0.75, 0.375, 0.75, 0.5102, 0.75, 0.6068, 0.78, 0.5374, 0.8028, 0.5758, 0.8292, 0.4935, 0.8665, 0.5799, 0.8878, 0.528, 0.935, 0.5525, 1.0, 0.375, 1.0, 0.125, 0.5, 0.375, 0.5, 0.375, 0.75, 0.125, 0.75, 0.5332, 0.25, 0.5525, 0.0, 0.528, 0.935, 0.5355, 0.3123, 0.5355, 0.3123, 0.528, 0.935, 0.5799, 0.8878, 0.5688, 0.342, 0.5688, 0.342, 0.5799, 0.8878, 0.4935, 0.8665, 0.4975, 0.3644, 0.4975, 0.3644, 0.4935, 0.8665, 0.5758, 0.8292, 0.5685, 0.411, 0.5685, 0.411, 0.5758, 0.8292, 0.5374, 0.8028, 0.5415, 0.4274, 0.5415, 0.4274, 0.5374, 0.8028, 0.6068, 0.78, 0.6073, 0.4615, 0.6073, 0.4615, 0.6068, 0.78, 0.5102, 0.75, 0.5313, 0.5])
me_cube_065.materials.append(mat_woodbright)
me_cube_065.update()
me_cube_066 = bpy.data.meshes.new('Cube.066')
me_cube_066.from_pydata([(3.05, -34.33, 2.0), (3.05, -32.33, 2.0), (4.95, -34.33, 2.0), (4.95, -32.33, 2.0), (4.95, -34.33, 1.082), (4.95, -32.33, 1.251), (3.05, -32.33, 1.266), (3.05, -34.33, 1.42), (3.523, -32.33, 1.284), (3.749, -32.33, 1.551), (3.919, -32.33, 0.9802), (4.274, -32.33, 1.548), (4.398, -32.33, 1.332), (4.658, -32.33, 1.858), (4.722, -34.33, 1.855), (4.548, -34.33, 1.299), (4.348, -34.33, 1.607), (4.065, -34.33, 0.9481), (3.903, -34.33, 1.639), (3.544, -34.33, 1.224)], [], [(3, 1, 0, 2), (5, 13, 12, 11, 10, 9, 8, 6, 1, 3), (4, 5, 3, 2), (6, 7, 0, 1), (7, 19, 18, 17, 16, 15, 14, 4, 2, 0)])
_uv = me_cube_066.uv_layers.new(name='UVMap')
_uv.uv.foreach_set('vector', [0.625, 0.5, 0.875, 0.5, 0.875, 0.75, 0.625, 0.75, 0.5313, 0.5, 0.6073, 0.4615, 0.5415, 0.4274, 0.5685, 0.411, 0.4975, 0.3644, 0.5688, 0.342, 0.5355, 0.3123, 0.5332, 0.25, 0.625, 0.25, 0.625, 0.5, 0.5102, 0.75, 0.5313, 0.5, 0.625, 0.5, 0.625, 0.75, 0.5332, 0.25, 0.5525, 0.0, 0.625, 0.0, 0.625, 0.25, 0.5525, 1.0, 0.528, 0.935, 0.5799, 0.8878, 0.4935, 0.8665, 0.5758, 0.8292, 0.5374, 0.8028, 0.6068, 0.78, 0.5102, 0.75, 0.625, 0.75, 0.625, 1.0])
me_cube_066.materials.append(mat_woodbright)
me_cube_066.update()

# ---- objects
ob_cube_026 = bpy.data.objects.new('Cube.026', me_cube_027)
ob_cube_001 = bpy.data.objects.new('Cube.001', me_cube_001)
ob_cube_002 = bpy.data.objects.new('Cube.002', me_cube_002)
ob_cube_003 = bpy.data.objects.new('Cube.003', me_cube_008)
ob_cover = bpy.data.objects.new('Cover', me_cube_010)
ob_coverslice = bpy.data.objects.new('CoverSlice', me_cube_011)
ob_cube_004 = bpy.data.objects.new('Cube.004', me_cube_012)
ob_topbreak8 = bpy.data.objects.new('TopBreak8', me_cube_028)
ob_cube_005 = bpy.data.objects.new('Cube.005', me_cube_029)
ob_topbreak9 = bpy.data.objects.new('TopBreak9', me_cube_030)
ob_cube_006 = bpy.data.objects.new('Cube.006', me_cube_031)
ob_topbreak10 = bpy.data.objects.new('TopBreak10', me_cube_032)
ob_cube_007 = bpy.data.objects.new('Cube.007', me_cube_033)
ob_topbreak7 = bpy.data.objects.new('TopBreak7', me_cube_034)
ob_cube_008 = bpy.data.objects.new('Cube.008', me_cube_035)
ob_topbreak6 = bpy.data.objects.new('TopBreak6', me_cube_036)
ob_cube_009 = bpy.data.objects.new('Cube.009', me_cube_037)
ob_topbreak13 = bpy.data.objects.new('TopBreak13', me_cube_038)
ob_cube_010 = bpy.data.objects.new('Cube.010', me_cube_039)
ob_topbreak14 = bpy.data.objects.new('TopBreak14', me_cube_040)
ob_cube_027 = bpy.data.objects.new('Cube.027', me_cube_041)
ob_topbreak15 = bpy.data.objects.new('TopBreak15', me_cube_042)
ob_cube_028 = bpy.data.objects.new('Cube.028', me_cube_043)
ob_topbreak12 = bpy.data.objects.new('TopBreak12', me_cube_044)
ob_cube_029 = bpy.data.objects.new('Cube.029', me_cube_045)
ob_topbreak11 = bpy.data.objects.new('TopBreak11', me_cube_046)
ob_cube_030 = bpy.data.objects.new('Cube.030', me_cube_047)
ob_topbreak18 = bpy.data.objects.new('TopBreak18', me_cube_048)
ob_cube_031 = bpy.data.objects.new('Cube.031', me_cube_049)
ob_topbreak19 = bpy.data.objects.new('TopBreak19', me_cube_050)
ob_cube_032 = bpy.data.objects.new('Cube.032', me_cube_051)
ob_topbreak20 = bpy.data.objects.new('TopBreak20', me_cube_052)
ob_cube_033 = bpy.data.objects.new('Cube.033', me_cube_053)
ob_topbreak17 = bpy.data.objects.new('TopBreak17', me_cube_054)
ob_cube_034 = bpy.data.objects.new('Cube.034', me_cube_055)
ob_topbreak16 = bpy.data.objects.new('TopBreak16', me_cube_056)
ob_cube_035 = bpy.data.objects.new('Cube.035', me_cube_057)
ob_topbreak3 = bpy.data.objects.new('TopBreak3', me_cube_058)
ob_cube_036 = bpy.data.objects.new('Cube.036', me_cube_059)
ob_topbreak4 = bpy.data.objects.new('TopBreak4', me_cube_060)
ob_cube_037 = bpy.data.objects.new('Cube.037', me_cube_061)
ob_topbreak5 = bpy.data.objects.new('TopBreak5', me_cube_062)
ob_cube_038 = bpy.data.objects.new('Cube.038', me_cube_063)
ob_topbreak2 = bpy.data.objects.new('TopBreak2', me_cube_064)
ob_cube_039 = bpy.data.objects.new('Cube.039', me_cube_065)
ob_topbreak1 = bpy.data.objects.new('TopBreak1', me_cube_066)

# ---- transforms, parenting, visibility, modifiers, constraints
ob_cube_026.location = (1.1, 1.1, 1.0)
ob_cube_026.rotation_euler = (0.0, -0.0, 3.142)
ob_cube_026.scale = (0.1, -0.015, 1.0)
ob_cube_001.location = (-1.1, 1.1, 1.0)
ob_cube_001.rotation_euler = (0.0, -0.0, 3.142)
ob_cube_001.scale = (0.1, -0.015, 1.0)
ob_cube_002.location = (1.1, -1.1, 1.0)
ob_cube_002.rotation_euler = (0.0, -0.0, 3.142)
ob_cube_002.scale = (0.1, -0.015, 1.0)
ob_cube_003.location = (-1.1, -1.1, 1.0)
ob_cube_003.rotation_euler = (0.0, -0.0, 3.142)
ob_cube_003.scale = (0.1, -0.015, 1.0)
ob_cover.location = (1.1, -1.1, 3.0)
ob_cover.rotation_euler = (0.0, -0.0, 3.142)
ob_cover.scale = (0.1, -0.015, 1.0)
ob_coverslice.location = (1.1, -1.1, 3.0)
ob_coverslice.rotation_euler = (0.0, -0.0, 3.142)
ob_coverslice.scale = (0.1, -0.015, 1.0)
ob_cube_004.location = (0.0, 0.0, 0.0)
ob_cube_004.rotation_euler = (0.0, -0.0, 4.712)
ob_cube_004.scale = (0.2, -0.03, 1.0)
ob_topbreak8.location = (0.0, 0.0, 0.0)
ob_topbreak8.rotation_euler = (0.0, -0.0, 4.712)
ob_topbreak8.scale = (0.2, -0.03, 1.0)
ob_cube_005.location = (0.0, -2.98e-08, 0.0)
ob_cube_005.rotation_euler = (0.0, -0.0, 4.712)
ob_cube_005.scale = (0.2, -0.03, 1.0)
ob_topbreak9.location = (0.0, -2.98e-08, 0.0)
ob_topbreak9.rotation_euler = (0.0, -0.0, 4.712)
ob_topbreak9.scale = (0.2, -0.03, 1.0)
ob_cube_006.location = (0.0, -5.96e-08, 0.0)
ob_cube_006.rotation_euler = (0.0, -0.0, 4.712)
ob_cube_006.scale = (0.2, -0.03, 1.0)
ob_topbreak10.location = (0.0, -5.96e-08, 0.0)
ob_topbreak10.rotation_euler = (0.0, -0.0, 4.712)
ob_topbreak10.scale = (0.2, -0.03, 1.0)
ob_cube_007.location = (0.0, 0.0, 0.0)
ob_cube_007.rotation_euler = (0.0, -0.0, 4.712)
ob_cube_007.scale = (0.2, -0.03, 1.0)
ob_topbreak7.location = (0.0, 0.0, 0.0)
ob_topbreak7.rotation_euler = (0.0, -0.0, 4.712)
ob_topbreak7.scale = (0.2, -0.03, 1.0)
ob_cube_008.location = (0.0, 0.0, 0.0)
ob_cube_008.rotation_euler = (0.0, -0.0, 4.712)
ob_cube_008.scale = (0.2, -0.03, 1.0)
ob_topbreak6.location = (0.0, 0.0, 0.0)
ob_topbreak6.rotation_euler = (0.0, -0.0, 4.712)
ob_topbreak6.scale = (0.2, -0.03, 1.0)
ob_cube_009.location = (-1.788e-08, -1.788e-08, 0.0)
ob_cube_009.rotation_euler = (0.0, -0.0, 6.283)
ob_cube_009.scale = (0.2, -0.03, 1.0)
ob_topbreak13.location = (-1.788e-08, -1.788e-08, 0.0)
ob_topbreak13.rotation_euler = (0.0, -0.0, 6.283)
ob_topbreak13.scale = (0.2, -0.03, 1.0)
ob_cube_010.location = (1.192e-08, -1.788e-08, 0.0)
ob_cube_010.rotation_euler = (0.0, -0.0, 6.283)
ob_cube_010.scale = (0.2, -0.03, 1.0)
ob_topbreak14.location = (1.192e-08, -1.788e-08, 0.0)
ob_topbreak14.rotation_euler = (0.0, -0.0, 6.283)
ob_topbreak14.scale = (0.2, -0.03, 1.0)
ob_cube_027.location = (4.172e-08, -1.788e-08, 0.0)
ob_cube_027.rotation_euler = (0.0, -0.0, 6.283)
ob_cube_027.scale = (0.2, -0.03, 1.0)
ob_topbreak15.location = (4.172e-08, -1.788e-08, 0.0)
ob_topbreak15.rotation_euler = (0.0, -0.0, 6.283)
ob_topbreak15.scale = (0.2, -0.03, 1.0)
ob_cube_028.location = (-1.788e-08, -1.788e-08, 0.0)
ob_cube_028.rotation_euler = (0.0, -0.0, 6.283)
ob_cube_028.scale = (0.2, -0.03, 1.0)
ob_topbreak12.location = (-1.788e-08, -1.788e-08, 0.0)
ob_topbreak12.rotation_euler = (0.0, -0.0, 6.283)
ob_topbreak12.scale = (0.2, -0.03, 1.0)
ob_cube_029.location = (-1.788e-08, -1.788e-08, 0.0)
ob_cube_029.rotation_euler = (0.0, -0.0, 6.283)
ob_cube_029.scale = (0.2, -0.03, 1.0)
ob_topbreak11.location = (-1.788e-08, -1.788e-08, 0.0)
ob_topbreak11.rotation_euler = (0.0, -0.0, 6.283)
ob_topbreak11.scale = (0.2, -0.03, 1.0)
ob_cube_030.location = (-3.553e-15, -3.576e-08, 0.0)
ob_cube_030.rotation_euler = (0.0, -0.0, 7.854)
ob_cube_030.scale = (0.2, -0.03, 1.0)
ob_topbreak18.location = (-3.553e-15, -3.576e-08, 0.0)
ob_topbreak18.rotation_euler = (0.0, -0.0, 7.854)
ob_topbreak18.scale = (0.2, -0.03, 1.0)
ob_cube_031.location = (1.776e-15, -5.96e-09, 0.0)
ob_cube_031.rotation_euler = (0.0, -0.0, 7.854)
ob_cube_031.scale = (0.2, -0.03, 1.0)
ob_topbreak19.location = (1.776e-15, -5.96e-09, 0.0)
ob_topbreak19.rotation_euler = (0.0, -0.0, 7.854)
ob_topbreak19.scale = (0.2, -0.03, 1.0)
ob_cube_032.location = (7.105e-15, 2.384e-08, 0.0)
ob_cube_032.rotation_euler = (0.0, -0.0, 7.854)
ob_cube_032.scale = (0.2, -0.03, 1.0)
ob_topbreak20.location = (7.105e-15, 2.384e-08, 0.0)
ob_topbreak20.rotation_euler = (0.0, -0.0, 7.854)
ob_topbreak20.scale = (0.2, -0.03, 1.0)
ob_cube_033.location = (-3.553e-15, -3.576e-08, 0.0)
ob_cube_033.rotation_euler = (0.0, -0.0, 7.854)
ob_cube_033.scale = (0.2, -0.03, 1.0)
ob_topbreak17.location = (-3.553e-15, -3.576e-08, 0.0)
ob_topbreak17.rotation_euler = (0.0, -0.0, 7.854)
ob_topbreak17.scale = (0.2, -0.03, 1.0)
ob_cube_034.location = (-3.553e-15, -3.576e-08, 0.0)
ob_cube_034.rotation_euler = (0.0, -0.0, 7.854)
ob_cube_034.scale = (0.2, -0.03, 1.0)
ob_topbreak16.location = (-3.553e-15, -3.576e-08, 0.0)
ob_topbreak16.rotation_euler = (0.0, -0.0, 7.854)
ob_topbreak16.scale = (0.2, -0.03, 1.0)
ob_cube_035.location = (1.788e-08, -1.788e-08, 0.0)
ob_cube_035.rotation_euler = (0.0, -0.0, 9.425)
ob_cube_035.scale = (0.2, -0.03, 1.0)
ob_topbreak3.location = (1.788e-08, -1.788e-08, 0.0)
ob_topbreak3.rotation_euler = (0.0, -0.0, 9.425)
ob_topbreak3.scale = (0.2, -0.03, 1.0)
ob_cube_036.location = (-1.192e-08, -1.788e-08, 0.0)
ob_cube_036.rotation_euler = (0.0, -0.0, 9.425)
ob_cube_036.scale = (0.2, -0.03, 1.0)
ob_topbreak4.location = (-1.192e-08, -1.788e-08, 0.0)
ob_topbreak4.rotation_euler = (0.0, -0.0, 9.425)
ob_topbreak4.scale = (0.2, -0.03, 1.0)
ob_cube_037.location = (-4.172e-08, -1.788e-08, 0.0)
ob_cube_037.rotation_euler = (0.0, -0.0, 9.425)
ob_cube_037.scale = (0.2, -0.03, 1.0)
ob_topbreak5.location = (-4.172e-08, -1.788e-08, 0.0)
ob_topbreak5.rotation_euler = (0.0, -0.0, 9.425)
ob_topbreak5.scale = (0.2, -0.03, 1.0)
ob_cube_038.location = (1.788e-08, -1.788e-08, 0.0)
ob_cube_038.rotation_euler = (0.0, -0.0, 9.425)
ob_cube_038.scale = (0.2, -0.03, 1.0)
ob_topbreak2.location = (1.788e-08, -1.788e-08, 0.0)
ob_topbreak2.rotation_euler = (0.0, -0.0, 9.425)
ob_topbreak2.scale = (0.2, -0.03, 1.0)
ob_cube_039.location = (1.788e-08, -1.788e-08, 0.0)
ob_cube_039.rotation_euler = (0.0, -0.0, 9.425)
ob_cube_039.scale = (0.2, -0.03, 1.0)
ob_topbreak1.location = (1.788e-08, -1.788e-08, 0.0)
ob_topbreak1.rotation_euler = (0.0, -0.0, 9.425)
ob_topbreak1.scale = (0.2, -0.03, 1.0)

# ---- collection membership
col_collection.objects.link(ob_cube_026)
col_collection.objects.link(ob_cube_001)
col_collection.objects.link(ob_cube_002)
col_collection.objects.link(ob_cube_003)
col_collection.objects.link(ob_cover)
col_collection.objects.link(ob_coverslice)
col_collection.objects.link(ob_cube_004)
col_collection.objects.link(ob_topbreak8)
col_collection.objects.link(ob_cube_005)
col_collection.objects.link(ob_topbreak9)
col_collection.objects.link(ob_cube_006)
col_collection.objects.link(ob_topbreak10)
col_collection.objects.link(ob_cube_007)
col_collection.objects.link(ob_topbreak7)
col_collection.objects.link(ob_cube_008)
col_collection.objects.link(ob_topbreak6)
col_collection.objects.link(ob_cube_009)
col_collection.objects.link(ob_topbreak13)
col_collection.objects.link(ob_cube_010)
col_collection.objects.link(ob_topbreak14)
col_collection.objects.link(ob_cube_027)
col_collection.objects.link(ob_topbreak15)
col_collection.objects.link(ob_cube_028)
col_collection.objects.link(ob_topbreak12)
col_collection.objects.link(ob_cube_029)
col_collection.objects.link(ob_topbreak11)
col_collection.objects.link(ob_cube_030)
col_collection.objects.link(ob_topbreak18)
col_collection.objects.link(ob_cube_031)
col_collection.objects.link(ob_topbreak19)
col_collection.objects.link(ob_cube_032)
col_collection.objects.link(ob_topbreak20)
col_collection.objects.link(ob_cube_033)
col_collection.objects.link(ob_topbreak17)
col_collection.objects.link(ob_cube_034)
col_collection.objects.link(ob_topbreak16)
col_collection.objects.link(ob_cube_035)
col_collection.objects.link(ob_topbreak3)
col_collection.objects.link(ob_cube_036)
col_collection.objects.link(ob_topbreak4)
col_collection.objects.link(ob_cube_037)
col_collection.objects.link(ob_topbreak5)
col_collection.objects.link(ob_cube_038)
col_collection.objects.link(ob_topbreak2)
col_collection.objects.link(ob_cube_039)
col_collection.objects.link(ob_topbreak1)

# ---- scene / render settings (as saved in the file)
scene.frame_start = 1; scene.frame_end = 250; scene.frame_set(1)
scene.render.engine = 'BLENDER_EEVEE_NEXT'
scene.render.bake_bias = 0.0
scene.render.bake_samples = 0
scene.cycles.sampling_pattern = 'TABULATED_SOBOL'
scene.eevee.use_volume_custom_range = False
bpy.context.view_layer.update()

# ---- added for rendering (the .blend has no active camera and no usable light): camera, sun
cam_auto = bpy.data.cameras.new('AutoCamera')
cam_auto.lens = 50.0
cam_auto.sensor_width = 36.0
cam_auto.clip_end = 1000.0
ob_auto_camera = bpy.data.objects.new('AutoCamera', cam_auto)
scene.collection.objects.link(ob_auto_camera)
ob_auto_camera.location = (3.69279, -4.43135, 4.00424)
ob_auto_camera.rotation_euler = (1.09748, -7.21219e-08, 0.694738)
scene.camera = ob_auto_camera
light_auto_sun = bpy.data.lights.new('AutoSun', 'SUN')
light_auto_sun.energy = 3.0
light_auto_sun.angle = 0.0523599
ob_auto_sun = bpy.data.objects.new('AutoSun', light_auto_sun)
scene.collection.objects.link(ob_auto_sun)
ob_auto_sun.rotation_euler = (0.872665, 0.174533, 0.523599)
bpy.context.view_layer.update()
